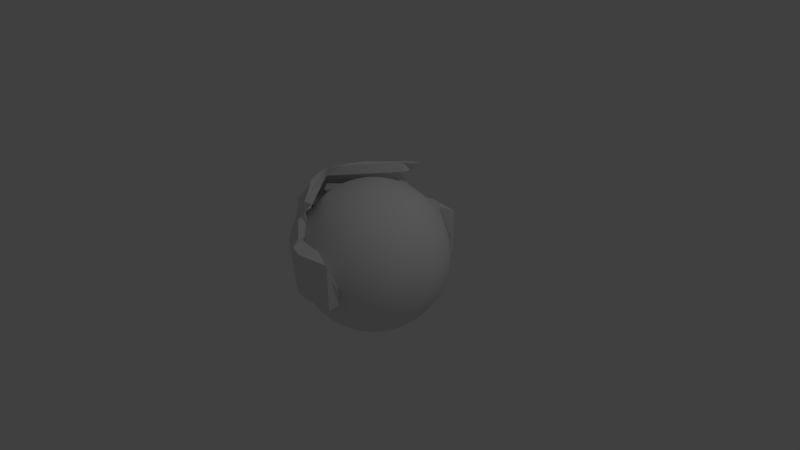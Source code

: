 # Source: Worrior.blend  (saved by Blender 2.70.0; exported with 4.5.12 LTS)
import bpy
from mathutils import Matrix  # noqa: F401  (used for matrix-valued properties, if any)

bpy.ops.wm.read_factory_settings(use_empty=True)
scene = bpy.context.scene
scene.name = 'Scene'

# ---- collections
col_collection_1 = bpy.data.collections.new('Collection 1'); scene.collection.children.link(col_collection_1)

# ---- world
world_world = bpy.data.worlds.new('World'); scene.world = world_world
world_world.color = (0.05088, 0.05088, 0.05088)
world_world.use_sun_shadow = False
world_world.sun_shadow_jitter_overblur = 0.0
world_world.cycles.sampling_method = 'MANUAL'
world_world.cycles.sample_map_resolution = 256

# ---- cameras
cam_camera = bpy.data.cameras.new('Camera')
cam_camera.clip_end = 100.0
cam_camera.lens = 35.0
cam_camera.sensor_width = 32.0
cam_camera.sensor_height = 18.0
cam_camera.ortho_scale = 7.314
cam_camera.dof.focus_distance = 0.0
cam_camera.dof.aperture_fstop = 128.0

# ---- lights
light_lamp = bpy.data.lights.new('Lamp', 'POINT')
light_lamp.transmission_factor = 0.0
light_lamp.cutoff_distance = 30.0
light_lamp.energy = 100.0
light_lamp.shadow_buffer_clip_start = 1.001
light_lamp.shadow_soft_size = 0.1
light_lamp.shadow_maximum_resolution = 0.006
light_lamp.use_absolute_resolution = True
light_lamp.cycles.use_multiple_importance_sampling = False

# ---- meshes
me_sphere = bpy.data.meshes.new('Sphere')
me_sphere.from_pydata([(-0.1951, 0.0, 0.9808), (-0.3827, 0.0, 0.9239), (-0.5556, 0.0, 0.8315), (-0.7071, 0.0, 0.7071), (-0.8315, 0.0, 0.5556), (-0.9239, 0.0, 0.3827), (-0.9808, 0.0, 0.1951), (-1.0, 0.0, 7.55e-08), (-0.9808, 0.0, -0.1951), (-0.9239, 0.0, -0.3827), (-0.8315, 0.0, -0.5556), (-0.7071, 0.0, -0.7071), (-0.5556, 0.0, -0.8315), (-0.3827, 0.0, -0.9239), (-0.1951, 0.0, -0.9808), (-0.1913, 0.03806, 0.9808), (-0.3753, 0.07466, 0.9239), (-0.5449, 0.1084, 0.8315), (-0.6935, 0.1379, 0.7071), (-0.8155, 0.1622, 0.5556), (-0.9061, 0.1802, 0.3827), (-0.9619, 0.1913, 0.1951), (-0.9808, 0.1951, 7.55e-08), (-0.9619, 0.1913, -0.1951), (-0.9061, 0.1802, -0.3827), (-0.8155, 0.1622, -0.5556), (-0.6935, 0.1379, -0.7071), (-0.5449, 0.1084, -0.8315), (-0.3753, 0.07466, -0.9239), (-0.1913, 0.03806, -0.9808), (-0.1802, 0.07466, 0.9808), (-0.3536, 0.1464, 0.9239), (-0.5133, 0.2126, 0.8315), (-0.6533, 0.2706, 0.7071), (-0.7682, 0.3182, 0.5556), (-0.8536, 0.3536, 0.3827), (-0.9061, 0.3753, 0.1951), (-0.9239, 0.3827, 7.55e-08), (-0.9061, 0.3753, -0.1951), (-0.8536, 0.3536, -0.3827), (-0.7682, 0.3182, -0.5556), (-0.6533, 0.2706, -0.7071), (-0.5133, 0.2126, -0.8315), (-0.3536, 0.1464, -0.9239), (-0.1802, 0.07466, -0.9808), (-0.1622, 0.1084, 0.9808), (-0.3182, 0.2126, 0.9239), (-0.4619, 0.3087, 0.8315), (-0.5879, 0.3928, 0.7071), (-0.6913, 0.4619, 0.5556), (-0.7682, 0.5133, 0.3827), (-0.8155, 0.5449, 0.1951), (-0.8315, 0.5556, 7.55e-08), (-0.8155, 0.5449, -0.1951), (-0.7682, 0.5133, -0.3827), (-0.6913, 0.4619, -0.5556), (-0.5879, 0.3928, -0.7071), (-0.4619, 0.3087, -0.8315), (-0.3182, 0.2126, -0.9239), (-0.1622, 0.1084, -0.9808), (-0.1379, 0.1379, 0.9808), (-0.2706, 0.2706, 0.9239), (-0.3928, 0.3928, 0.8315), (-0.5, 0.5, 0.7071), (-0.5879, 0.5879, 0.5556), (-0.6533, 0.6533, 0.3827), (-0.6935, 0.6935, 0.1951), (-0.7071, 0.7071, 7.55e-08), (-0.6935, 0.6935, -0.1951), (-0.6533, 0.6533, -0.3827), (-0.5879, 0.5879, -0.5556), (-0.5, 0.5, -0.7071), (-0.3928, 0.3928, -0.8315), (-0.2706, 0.2706, -0.9239), (-0.1379, 0.1379, -0.9808), (-0.1084, 0.1622, 0.9808), (-0.2126, 0.3182, 0.9239), (-0.3087, 0.4619, 0.8315), (-0.3928, 0.5879, 0.7071), (-0.4619, 0.6913, 0.5556), (-0.5133, 0.7682, 0.3827), (-0.5449, 0.8155, 0.1951), (-0.5556, 0.8315, 7.55e-08), (-0.5449, 0.8155, -0.1951), (-0.5133, 0.7682, -0.3827), (-0.4619, 0.6913, -0.5556), (-0.3928, 0.5879, -0.7071), (-0.3087, 0.4619, -0.8315), (-0.2126, 0.3182, -0.9239), (-0.1084, 0.1622, -0.9808), (-0.07466, 0.1802, 0.9808), (-0.1464, 0.3536, 0.9239), (-0.2126, 0.5133, 0.8315), (-0.2706, 0.6533, 0.7071), (-0.3182, 0.7682, 0.5556), (-0.3536, 0.8536, 0.3827), (-0.3753, 0.9061, 0.1951), (-0.3827, 0.9239, 7.55e-08), (-0.3753, 0.9061, -0.1951), (-0.3536, 0.8536, -0.3827), (-0.3182, 0.7682, -0.5556), (-0.2706, 0.6533, -0.7071), (-0.2126, 0.5133, -0.8315), (-0.1464, 0.3536, -0.9239), (-0.07466, 0.1802, -0.9808), (-0.03806, 0.1913, 0.9808), (-0.07466, 0.3753, 0.9239), (-0.1084, 0.5449, 0.8315), (-0.1379, 0.6935, 0.7071), (-0.1622, 0.8155, 0.5556), (-0.1802, 0.9061, 0.3827), (-0.1913, 0.9619, 0.1951), (-0.1951, 0.9808, 7.55e-08), (-0.1913, 0.9619, -0.1951), (-0.1802, 0.9061, -0.3827), (-0.1622, 0.8155, -0.5556), (-0.1379, 0.6935, -0.7071), (-0.1084, 0.5449, -0.8315), (-0.07466, 0.3753, -0.9239), (-0.03806, 0.1913, -0.9808), (3.266e-07, 0.1951, 0.9808), (3.192e-07, 0.3827, 0.9239), (3.117e-07, 0.5556, 0.8315), (3.192e-07, 0.7071, 0.7071), (3.341e-07, 0.8315, 0.5556), (2.745e-07, 0.9239, 0.3827), (3.937e-07, 0.9808, 0.1951), (3.788e-07, 1.0, 7.55e-08), (3.937e-07, 0.9808, -0.1951), (2.298e-07, 0.9239, -0.3827), (3.341e-07, 0.8315, -0.5556), (3.192e-07, 0.7071, -0.7071), (3.415e-07, 0.5556, -0.8315), (3.043e-07, 0.3827, -0.9239), (3.08e-07, 0.1951, -0.9808), (0.03806, 0.1913, 0.9808), (0.07466, 0.3753, 0.9239), (0.1084, 0.5449, 0.8315), (0.138, 0.6935, 0.7071), (0.1622, 0.8155, 0.5556), (0.1802, 0.9061, 0.3827), (0.1913, 0.9619, 0.1951), (0.1951, 0.9808, 7.55e-08), (0.1913, 0.9619, -0.1951), (0.1802, 0.9061, -0.3827), (0.1622, 0.8155, -0.5556), (0.138, 0.6935, -0.7071), (0.1084, 0.5449, -0.8315), (0.07466, 0.3753, -0.9239), (0.03806, 0.1913, -0.9808), (0.07466, 0.1802, 0.9808), (0.1464, 0.3536, 0.9239), (0.2126, 0.5133, 0.8315), (0.2706, 0.6533, 0.7071), (0.3182, 0.7682, 0.5556), (0.3536, 0.8536, 0.3827), (0.3753, 0.9061, 0.1951), (0.3827, 0.9239, 7.55e-08), (0.3753, 0.9061, -0.1951), (0.3536, 0.8536, -0.3827), (0.3182, 0.7682, -0.5556), (0.2706, 0.6533, -0.7071), (0.2126, 0.5133, -0.8315), (0.1464, 0.3536, -0.9239), (0.07466, 0.1802, -0.9808), (0.1084, 0.1622, 0.9808), (0.2126, 0.3182, 0.9239), (0.3087, 0.4619, 0.8315), (0.3928, 0.5879, 0.7071), (0.4619, 0.6913, 0.5556), (0.5133, 0.7682, 0.3827), (0.5449, 0.8155, 0.1951), (0.5556, 0.8315, 7.55e-08), (0.5449, 0.8155, -0.1951), (0.5133, 0.7682, -0.3827), (0.4619, 0.6913, -0.5556), (0.3928, 0.5879, -0.7071), (0.3087, 0.4619, -0.8315), (0.2126, 0.3182, -0.9239), (0.1084, 0.1622, -0.9808), (0.138, 0.1379, 0.9808), (0.2706, 0.2706, 0.9239), (0.3928, 0.3928, 0.8315), (0.5, 0.5, 0.7071), (0.5879, 0.5879, 0.5556), (0.6533, 0.6533, 0.3827), (0.6935, 0.6935, 0.1951), (0.7071, 0.7071, 7.55e-08), (0.6935, 0.6935, -0.1951), (0.6533, 0.6533, -0.3827), (0.5879, 0.5879, -0.5556), (0.5, 0.5, -0.7071), (0.3928, 0.3928, -0.8315), (0.2706, 0.2706, -0.9239), (0.138, 0.1379, -0.9808), (0.1622, 0.1084, 0.9808), (0.3182, 0.2126, 0.9239), (0.4619, 0.3087, 0.8315), (0.5879, 0.3928, 0.7071), (0.6913, 0.4619, 0.5556), (0.7682, 0.5133, 0.3827), (0.8155, 0.5449, 0.1951), (0.8315, 0.5556, 7.55e-08), (0.8155, 0.5449, -0.1951), (0.7682, 0.5133, -0.3827), (0.6913, 0.4619, -0.5556), (0.5879, 0.3928, -0.7071), (0.4619, 0.3087, -0.8315), (0.3182, 0.2126, -0.9239), (0.1622, 0.1084, -0.9808), (0.1802, 0.07466, 0.9808), (0.3536, 0.1464, 0.9239), (0.5133, 0.2126, 0.8315), (0.6533, 0.2706, 0.7071), (0.7682, 0.3182, 0.5556), (0.8536, 0.3536, 0.3827), (0.9061, 0.3753, 0.1951), (0.9239, 0.3827, 7.55e-08), (0.9061, 0.3753, -0.1951), (0.8536, 0.3536, -0.3827), (0.7682, 0.3182, -0.5556), (0.6533, 0.2706, -0.7071), (0.5133, 0.2126, -0.8315), (0.3536, 0.1464, -0.9239), (0.1802, 0.07466, -0.9808), (0.1913, 0.03806, 0.9808), (0.3753, 0.07466, 0.9239), (0.5449, 0.1084, 0.8315), (0.6935, 0.1379, 0.7071), (0.8155, 0.1622, 0.5556), (0.9061, 0.1802, 0.3827), (0.9619, 0.1913, 0.1951), (0.9808, 0.1951, 7.55e-08), (0.9619, 0.1913, -0.1951), (0.9061, 0.1802, -0.3827), (0.8155, 0.1622, -0.5556), (0.6935, 0.1379, -0.7071), (0.5449, 0.1084, -0.8315), (0.3753, 0.07466, -0.9239), (0.1913, 0.03806, -0.9808), (0.1951, -7.212e-09, 0.9808), (0.3827, 4.122e-08, 0.9239), (0.5556, 2.632e-08, 0.8315), (0.7071, -2.584e-08, 0.7071), (0.8315, -8.544e-08, 0.5556), (0.9239, 6.357e-08, 0.3827), (0.9808, -8.544e-08, 0.1951), (1.0, -1.003e-07, 7.55e-08), (0.9808, -8.544e-08, -0.1951), (0.9239, 6.357e-08, -0.3827), (0.8315, -8.544e-08, -0.5556), (0.7071, -2.584e-08, -0.7071), (0.5556, -1.094e-08, -0.8315), (0.3827, 3.964e-09, -0.9239), (0.1951, 3.964e-09, -0.9808), (0.1913, -0.03806, 0.9808), (0.3753, -0.07466, 0.9239), (0.5449, -0.1084, 0.8315), (0.6935, -0.1379, 0.7071), (0.8155, -0.1622, 0.5556), (0.9061, -0.1802, 0.3827), (0.9619, -0.1913, 0.1951), (0.9808, -0.1951, 7.55e-08), (0.9619, -0.1913, -0.1951), (0.9061, -0.1802, -0.3827), (0.8155, -0.1622, -0.5556), (0.6935, -0.1379, -0.7071), (0.5449, -0.1084, -0.8315), (0.3753, -0.07466, -0.9239), (0.1913, -0.03806, -0.9808), (0.1802, -0.07466, 0.9808), (0.3536, -0.1464, 0.9239), (0.5133, -0.2126, 0.8315), (0.6533, -0.2706, 0.7071), (0.7682, -0.3182, 0.5556), (0.8536, -0.3536, 0.3827), (0.9061, -0.3753, 0.1951), (0.9239, -0.3827, 7.55e-08), (0.9061, -0.3753, -0.1951), (0.8536, -0.3536, -0.3827), (0.7682, -0.3182, -0.5556), (0.6533, -0.2706, -0.7071), (0.5133, -0.2126, -0.8315), (0.3536, -0.1464, -0.9239), (0.1802, -0.07466, -0.9808), (0.1622, -0.1084, 0.9808), (0.3182, -0.2126, 0.9239), (0.4619, -0.3087, 0.8315), (0.5879, -0.3928, 0.7071), (0.6913, -0.4619, 0.5556), (0.7682, -0.5133, 0.3827), (0.8155, -0.5449, 0.1951), (0.8315, -0.5556, 7.55e-08), (0.8155, -0.5449, -0.1951), (0.7682, -0.5133, -0.3827), (0.6913, -0.4619, -0.5556), (0.5879, -0.3928, -0.7071), (0.4619, -0.3087, -0.8315), (0.3182, -0.2126, -0.9239), (0.1622, -0.1084, -0.9808), (0.138, -0.1379, 0.9808), (0.2706, -0.2706, 0.9239), (0.3928, -0.3928, 0.8315), (0.5, -0.5, 0.7071), (0.5879, -0.5879, 0.5556), (0.6533, -0.6533, 0.3827), (0.6935, -0.6935, 0.1951), (0.7071, -0.7071, 7.55e-08), (0.6935, -0.6935, -0.1951), (0.6533, -0.6533, -0.3827), (0.5879, -0.5879, -0.5556), (0.5, -0.5, -0.7071), (0.3928, -0.3928, -0.8315), (0.2706, -0.2706, -0.9239), (0.1379, -0.1379, -0.9808), (0.1084, -0.1622, 0.9808), (0.2126, -0.3182, 0.9239), (0.3087, -0.4619, 0.8315), (0.3928, -0.5879, 0.7071), (0.4619, -0.6913, 0.5556), (0.5133, -0.7682, 0.3827), (0.5449, -0.8155, 0.1951), (0.5556, -0.8315, 7.55e-08), (0.5449, -0.8155, -0.1951), (0.5133, -0.7682, -0.3827), (0.4619, -0.6913, -0.5556), (0.3928, -0.5879, -0.7071), (0.3087, -0.4619, -0.8315), (0.2126, -0.3182, -0.9239), (0.1084, -0.1622, -0.9808), (3.258e-07, 0.0, -1.0), (0.07466, -0.1802, 0.9808), (0.1464, -0.3536, 0.9239), (0.2126, -0.5133, 0.8315), (0.2706, -0.6533, 0.7071), (0.3182, -0.7682, 0.5556), (0.3536, -0.8536, 0.3827), (0.3753, -0.9061, 0.1951), (0.3827, -0.9239, 7.55e-08), (0.3753, -0.9061, -0.1951), (0.3536, -0.8536, -0.3827), (0.3182, -0.7682, -0.5556), (0.2706, -0.6533, -0.7071), (0.2126, -0.5133, -0.8315), (0.1464, -0.3536, -0.9239), (0.07466, -0.1802, -0.9808), (0.03806, -0.1913, 0.9808), (0.07466, -0.3753, 0.9239), (0.1084, -0.5449, 0.8315), (0.1379, -0.6935, 0.7071), (0.1622, -0.8155, 0.5556), (0.1802, -0.9061, 0.3827), (0.1913, -0.9619, 0.1951), (0.1951, -0.9808, 7.55e-08), (0.1913, -0.9619, -0.1951), (0.1802, -0.9061, -0.3827), (0.1622, -0.8155, -0.5556), (0.1379, -0.6935, -0.7071), (0.1084, -0.5449, -0.8315), (0.07466, -0.3753, -0.9239), (0.03806, -0.1913, -0.9808), (3.117e-07, -0.1951, 0.9808), (2.819e-07, -0.3827, 0.9239), (2.819e-07, -0.5556, 0.8315), (1.851e-07, -0.7071, 0.7071), (1.404e-07, -0.8315, 0.5556), (3.192e-07, -0.9239, 0.3827), (9.567e-08, -0.9808, 0.1951), (1.404e-07, -1.0, 7.55e-08), (9.567e-08, -0.9808, -0.1951), (3.192e-07, -0.9239, -0.3827), (1.404e-07, -0.8315, -0.5556), (1.851e-07, -0.7071, -0.7071), (2.596e-07, -0.5556, -0.8315), (2.521e-07, -0.3827, -0.9239), (3.155e-07, -0.1951, -0.9808), (-0.03806, -0.1913, 0.9808), (-0.07466, -0.3753, 0.9239), (-0.1084, -0.5449, 0.8315), (-0.1379, -0.6935, 0.7071), (-0.1622, -0.8155, 0.5556), (-0.1802, -0.9061, 0.3827), (-0.1913, -0.9619, 0.1951), (-0.1951, -0.9808, 7.55e-08), (-0.1913, -0.9619, -0.1951), (-0.1802, -0.9061, -0.3827), (-0.1622, -0.8155, -0.5556), (-0.1379, -0.6935, -0.7071), (-0.1084, -0.5449, -0.8315), (-0.07466, -0.3753, -0.9239), (-0.03806, -0.1913, -0.9808), (-0.07466, -0.1802, 0.9808), (-0.1464, -0.3536, 0.9239), (-0.2126, -0.5133, 0.8315), (-0.2706, -0.6533, 0.7071), (-0.3182, -0.7682, 0.5556), (-0.3536, -0.8536, 0.3827), (-0.3753, -0.9061, 0.1951), (-0.3827, -0.9239, 7.55e-08), (-0.3753, -0.9061, -0.1951), (-0.3536, -0.8536, -0.3827), (-0.3182, -0.7682, -0.5556), (-0.2706, -0.6533, -0.7071), (-0.2126, -0.5133, -0.8315), (-0.1464, -0.3536, -0.9239), (-0.07466, -0.1802, -0.9808), (-0.1084, -0.1622, 0.9808), (-0.2126, -0.3182, 0.9239), (-0.3087, -0.4619, 0.8315), (-0.3928, -0.5879, 0.7071), (-0.4619, -0.6913, 0.5556), (-0.5133, -0.7682, 0.3827), (-0.5449, -0.8155, 0.1951), (-0.5556, -0.8315, 7.55e-08), (-0.5449, -0.8155, -0.1951), (-0.5133, -0.7682, -0.3827), (-0.4619, -0.6913, -0.5556), (-0.3928, -0.5879, -0.7071), (-0.3087, -0.4619, -0.8315), (-0.2126, -0.3182, -0.9239), (-0.1084, -0.1622, -0.9808), (-0.1379, -0.1379, 0.9808), (-0.2706, -0.2706, 0.9239), (-0.3928, -0.3928, 0.8315), (-0.5, -0.5, 0.7071), (-0.5879, -0.5879, 0.5556), (-0.6533, -0.6533, 0.3827), (-0.6935, -0.6935, 0.1951), (-0.7071, -0.7071, 7.55e-08), (-0.6935, -0.6935, -0.1951), (-0.6533, -0.6533, -0.3827), (-0.5879, -0.5879, -0.5556), (-0.5, -0.5, -0.7071), (-0.3928, -0.3928, -0.8315), (-0.2706, -0.2706, -0.9239), (-0.1379, -0.1379, -0.9808), (-0.1622, -0.1084, 0.9808), (-0.3182, -0.2126, 0.9239), (-0.4619, -0.3087, 0.8315), (-0.5879, -0.3928, 0.7071), (-0.6913, -0.4619, 0.5556), (-0.7682, -0.5133, 0.3827), (-0.8155, -0.5449, 0.1951), (-0.8315, -0.5556, 7.55e-08), (-0.8155, -0.5449, -0.1951), (-0.7682, -0.5133, -0.3827), (-0.6913, -0.4619, -0.5556), (-0.5879, -0.3928, -0.7071), (-0.4619, -0.3087, -0.8315), (-0.3182, -0.2126, -0.9239), (-0.1622, -0.1084, -0.9808), (2.48e-08, -1.247e-07, 1.0), (-0.1802, -0.07466, 0.9808), (-0.3536, -0.1464, 0.9239), (-0.5133, -0.2126, 0.8315), (-0.6533, -0.2706, 0.7071), (-0.7682, -0.3182, 0.5556), (-0.8536, -0.3536, 0.3827), (-0.9061, -0.3753, 0.1951), (-0.9239, -0.3827, 7.55e-08), (-0.9061, -0.3753, -0.1951), (-0.8536, -0.3536, -0.3827), (-0.7682, -0.3182, -0.5556), (-0.6533, -0.2706, -0.7071), (-0.5133, -0.2126, -0.8315), (-0.3536, -0.1464, -0.9239), (-0.1802, -0.07466, -0.9808), (-0.1913, -0.03806, 0.9808), (-0.3753, -0.07466, 0.9239), (-0.5449, -0.1084, 0.8315), (-0.6935, -0.1379, 0.7071), (-0.8155, -0.1622, 0.5556), (-0.9061, -0.1802, 0.3827), (-0.9619, -0.1913, 0.1951), (-0.9808, -0.1951, 7.55e-08), (-0.9619, -0.1913, -0.1951), (-0.9061, -0.1802, -0.3827), (-0.8155, -0.1622, -0.5556), (-0.6935, -0.1379, -0.7071), (-0.5449, -0.1084, -0.8315), (-0.3753, -0.07466, -0.9239), (-0.1913, -0.03806, -0.9808)], [], [(5, 4, 19, 20), (3, 2, 17, 18), (14, 13, 28, 29), (1, 0, 15, 16), (12, 11, 26, 27), (10, 9, 24, 25), (8, 7, 22, 23), (6, 5, 20, 21), (4, 3, 18, 19), (2, 1, 16, 17), (13, 12, 27, 28), (11, 10, 25, 26), (9, 8, 23, 24), (7, 6, 21, 22), (26, 25, 40, 41), (24, 23, 38, 39), (22, 21, 36, 37), (20, 19, 34, 35), (18, 17, 32, 33), (29, 28, 43, 44), (16, 15, 30, 31), (27, 26, 41, 42), (25, 24, 39, 40), (23, 22, 37, 38), (21, 20, 35, 36), (19, 18, 33, 34), (17, 16, 31, 32), (28, 27, 42, 43), (41, 40, 55, 56), (39, 38, 53, 54), (37, 36, 51, 52), (35, 34, 49, 50), (33, 32, 47, 48), (44, 43, 58, 59), (31, 30, 45, 46), (42, 41, 56, 57), (40, 39, 54, 55), (38, 37, 52, 53), (36, 35, 50, 51), (34, 33, 48, 49), (32, 31, 46, 47), (43, 42, 57, 58), (56, 55, 70, 71), (54, 53, 68, 69), (52, 51, 66, 67), (50, 49, 64, 65), (48, 47, 62, 63), (59, 58, 73, 74), (46, 45, 60, 61), (57, 56, 71, 72), (55, 54, 69, 70), (53, 52, 67, 68), (51, 50, 65, 66), (49, 48, 63, 64), (47, 46, 61, 62), (58, 57, 72, 73), (71, 70, 85, 86), (69, 68, 83, 84), (67, 66, 81, 82), (65, 64, 79, 80), (63, 62, 77, 78), (74, 73, 88, 89), (61, 60, 75, 76), (72, 71, 86, 87), (70, 69, 84, 85), (68, 67, 82, 83), (66, 65, 80, 81), (64, 63, 78, 79), (62, 61, 76, 77), (73, 72, 87, 88), (86, 85, 100, 101), (84, 83, 98, 99), (82, 81, 96, 97), (80, 79, 94, 95), (78, 77, 92, 93), (89, 88, 103, 104), (76, 75, 90, 91), (87, 86, 101, 102), (85, 84, 99, 100), (83, 82, 97, 98), (81, 80, 95, 96), (79, 78, 93, 94), (77, 76, 91, 92), (88, 87, 102, 103), (101, 100, 115, 116), (99, 98, 113, 114), (97, 96, 111, 112), (95, 94, 109, 110), (93, 92, 107, 108), (104, 103, 118, 119), (91, 90, 105, 106), (102, 101, 116, 117), (100, 99, 114, 115), (98, 97, 112, 113), (96, 95, 110, 111), (94, 93, 108, 109), (92, 91, 106, 107), (103, 102, 117, 118), (116, 115, 130, 131), (114, 113, 128, 129), (112, 111, 126, 127), (110, 109, 124, 125), (108, 107, 122, 123), (119, 118, 133, 134), (106, 105, 120, 121), (117, 116, 131, 132), (115, 114, 129, 130), (113, 112, 127, 128), (111, 110, 125, 126), (109, 108, 123, 124), (107, 106, 121, 122), (118, 117, 132, 133), (131, 130, 145, 146), (129, 128, 143, 144), (127, 126, 141, 142), (125, 124, 139, 140), (123, 122, 137, 138), (134, 133, 148, 149), (121, 120, 135, 136), (132, 131, 146, 147), (130, 129, 144, 145), (128, 127, 142, 143), (126, 125, 140, 141), (124, 123, 138, 139), (122, 121, 136, 137), (133, 132, 147, 148), (146, 145, 160, 161), (144, 143, 158, 159), (142, 141, 156, 157), (140, 139, 154, 155), (138, 137, 152, 153), (149, 148, 163, 164), (136, 135, 150, 151), (147, 146, 161, 162), (145, 144, 159, 160), (143, 142, 157, 158), (141, 140, 155, 156), (139, 138, 153, 154), (137, 136, 151, 152), (148, 147, 162, 163), (161, 160, 175, 176), (159, 158, 173, 174), (157, 156, 171, 172), (155, 154, 169, 170), (153, 152, 167, 168), (164, 163, 178, 179), (151, 150, 165, 166), (162, 161, 176, 177), (160, 159, 174, 175), (158, 157, 172, 173), (156, 155, 170, 171), (154, 153, 168, 169), (152, 151, 166, 167), (163, 162, 177, 178), (176, 175, 190, 191), (174, 173, 188, 189), (172, 171, 186, 187), (170, 169, 184, 185), (168, 167, 182, 183), (179, 178, 193, 194), (166, 165, 180, 181), (177, 176, 191, 192), (175, 174, 189, 190), (173, 172, 187, 188), (171, 170, 185, 186), (169, 168, 183, 184), (167, 166, 181, 182), (178, 177, 192, 193), (191, 190, 205, 206), (189, 188, 203, 204), (187, 186, 201, 202), (185, 184, 199, 200), (183, 182, 197, 198), (194, 193, 208, 209), (181, 180, 195, 196), (192, 191, 206, 207), (190, 189, 204, 205), (188, 187, 202, 203), (186, 185, 200, 201), (184, 183, 198, 199), (182, 181, 196, 197), (193, 192, 207, 208), (206, 205, 220, 221), (204, 203, 218, 219), (202, 201, 216, 217), (200, 199, 214, 215), (198, 197, 212, 213), (209, 208, 223, 224), (196, 195, 210, 211), (207, 206, 221, 222), (205, 204, 219, 220), (203, 202, 217, 218), (201, 200, 215, 216), (199, 198, 213, 214), (197, 196, 211, 212), (208, 207, 222, 223), (221, 220, 235, 236), (219, 218, 233, 234), (217, 216, 231, 232), (215, 214, 229, 230), (213, 212, 227, 228), (224, 223, 238, 239), (211, 210, 225, 226), (222, 221, 236, 237), (220, 219, 234, 235), (218, 217, 232, 233), (216, 215, 230, 231), (214, 213, 228, 229), (212, 211, 226, 227), (223, 222, 237, 238), (236, 235, 250, 251), (234, 233, 248, 249), (232, 231, 246, 247), (230, 229, 244, 245), (228, 227, 242, 243), (239, 238, 253, 254), (226, 225, 240, 241), (237, 236, 251, 252), (235, 234, 249, 250), (233, 232, 247, 248), (231, 230, 245, 246), (229, 228, 243, 244), (227, 226, 241, 242), (238, 237, 252, 253), (251, 250, 265, 266), (249, 248, 263, 264), (247, 246, 261, 262), (245, 244, 259, 260), (243, 242, 257, 258), (254, 253, 268, 269), (241, 240, 255, 256), (252, 251, 266, 267), (250, 249, 264, 265), (248, 247, 262, 263), (246, 245, 260, 261), (244, 243, 258, 259), (242, 241, 256, 257), (253, 252, 267, 268), (266, 265, 280, 281), (264, 263, 278, 279), (262, 261, 276, 277), (260, 259, 274, 275), (258, 257, 272, 273), (269, 268, 283, 284), (256, 255, 270, 271), (267, 266, 281, 282), (265, 264, 279, 280), (263, 262, 277, 278), (261, 260, 275, 276), (259, 258, 273, 274), (257, 256, 271, 272), (268, 267, 282, 283), (281, 280, 295, 296), (279, 278, 293, 294), (277, 276, 291, 292), (275, 274, 289, 290), (273, 272, 287, 288), (284, 283, 298, 299), (271, 270, 285, 286), (282, 281, 296, 297), (280, 279, 294, 295), (278, 277, 292, 293), (276, 275, 290, 291), (274, 273, 288, 289), (272, 271, 286, 287), (283, 282, 297, 298), (296, 295, 310, 311), (294, 293, 308, 309), (292, 291, 306, 307), (290, 289, 304, 305), (288, 287, 302, 303), (299, 298, 313, 314), (286, 285, 300, 301), (297, 296, 311, 312), (295, 294, 309, 310), (293, 292, 307, 308), (291, 290, 305, 306), (289, 288, 303, 304), (287, 286, 301, 302), (298, 297, 312, 313), (311, 310, 325, 326), (309, 308, 323, 324), (307, 306, 321, 322), (305, 304, 319, 320), (303, 302, 317, 318), (314, 313, 328, 329), (301, 300, 315, 316), (312, 311, 326, 327), (310, 309, 324, 325), (308, 307, 322, 323), (306, 305, 320, 321), (304, 303, 318, 319), (302, 301, 316, 317), (313, 312, 327, 328), (326, 325, 341, 342), (324, 323, 339, 340), (322, 321, 337, 338), (320, 319, 335, 336), (318, 317, 333, 334), (329, 328, 344, 345), (316, 315, 331, 332), (327, 326, 342, 343), (325, 324, 340, 341), (323, 322, 338, 339), (321, 320, 336, 337), (319, 318, 334, 335), (317, 316, 332, 333), (328, 327, 343, 344), (342, 341, 356, 357), (340, 339, 354, 355), (338, 337, 352, 353), (336, 335, 350, 351), (334, 333, 348, 349), (345, 344, 359, 360), (332, 331, 346, 347), (343, 342, 357, 358), (341, 340, 355, 356), (339, 338, 353, 354), (337, 336, 351, 352), (335, 334, 349, 350), (333, 332, 347, 348), (344, 343, 358, 359), (357, 356, 371, 372), (355, 354, 369, 370), (353, 352, 367, 368), (351, 350, 365, 366), (349, 348, 363, 364), (360, 359, 374, 375), (347, 346, 361, 362), (358, 357, 372, 373), (356, 355, 370, 371), (354, 353, 368, 369), (352, 351, 366, 367), (350, 349, 364, 365), (348, 347, 362, 363), (359, 358, 373, 374), (372, 371, 386, 387), (370, 369, 384, 385), (368, 367, 382, 383), (366, 365, 380, 381), (364, 363, 378, 379), (375, 374, 389, 390), (362, 361, 376, 377), (373, 372, 387, 388), (371, 370, 385, 386), (369, 368, 383, 384), (367, 366, 381, 382), (365, 364, 379, 380), (363, 362, 377, 378), (374, 373, 388, 389), (387, 386, 401, 402), (385, 384, 399, 400), (383, 382, 397, 398), (381, 380, 395, 396), (379, 378, 393, 394), (390, 389, 404, 405), (377, 376, 391, 392), (388, 387, 402, 403), (386, 385, 400, 401), (384, 383, 398, 399), (382, 381, 396, 397), (380, 379, 394, 395), (378, 377, 392, 393), (389, 388, 403, 404), (402, 401, 416, 417), (400, 399, 414, 415), (398, 397, 412, 413), (396, 395, 410, 411), (394, 393, 408, 409), (405, 404, 419, 420), (392, 391, 406, 407), (403, 402, 417, 418), (401, 400, 415, 416), (399, 398, 413, 414), (397, 396, 411, 412), (395, 394, 409, 410), (393, 392, 407, 408), (404, 403, 418, 419), (417, 416, 431, 432), (415, 414, 429, 430), (413, 412, 427, 428), (411, 410, 425, 426), (409, 408, 423, 424), (420, 419, 434, 435), (407, 406, 421, 422), (418, 417, 432, 433), (416, 415, 430, 431), (414, 413, 428, 429), (412, 411, 426, 427), (410, 409, 424, 425), (408, 407, 422, 423), (419, 418, 433, 434), (432, 431, 446, 447), (430, 429, 444, 445), (428, 427, 442, 443), (426, 425, 440, 441), (424, 423, 438, 439), (435, 434, 449, 450), (422, 421, 436, 437), (433, 432, 447, 448), (431, 430, 445, 446), (429, 428, 443, 444), (427, 426, 441, 442), (425, 424, 439, 440), (423, 422, 437, 438), (434, 433, 448, 449), (447, 446, 462, 463), (445, 444, 460, 461), (443, 442, 458, 459), (441, 440, 456, 457), (439, 438, 454, 455), (450, 449, 465, 466), (437, 436, 452, 453), (448, 447, 463, 464), (446, 445, 461, 462), (444, 443, 459, 460), (442, 441, 457, 458), (440, 439, 455, 456), (438, 437, 453, 454), (449, 448, 464, 465), (463, 462, 477, 478), (461, 460, 475, 476), (459, 458, 473, 474), (457, 456, 471, 472), (455, 454, 469, 470), (466, 465, 480, 481), (453, 452, 467, 468), (464, 463, 478, 479), (462, 461, 476, 477), (460, 459, 474, 475), (458, 457, 472, 473), (456, 455, 470, 471), (454, 453, 468, 469), (465, 464, 479, 480), (330, 14, 29), (0, 451, 15), (15, 451, 30), (330, 29, 44), (30, 451, 45), (330, 44, 59), (45, 451, 60), (330, 59, 74), (60, 451, 75), (330, 74, 89), (75, 451, 90), (330, 89, 104), (90, 451, 105), (330, 104, 119), (105, 451, 120), (330, 119, 134), (120, 451, 135), (330, 134, 149), (135, 451, 150), (330, 149, 164), (150, 451, 165), (330, 164, 179), (165, 451, 180), (330, 179, 194), (180, 451, 195), (330, 194, 209), (195, 451, 210), (330, 209, 224), (210, 451, 225), (330, 224, 239), (225, 451, 240), (330, 239, 254), (240, 451, 255), (330, 254, 269), (255, 451, 270), (330, 269, 284), (270, 451, 285), (330, 284, 299), (285, 451, 300), (330, 299, 314), (300, 451, 315), (330, 314, 329), (315, 451, 331), (330, 329, 345), (331, 451, 346), (330, 345, 360), (346, 451, 361), (330, 360, 375), (361, 451, 376), (330, 375, 390), (376, 451, 391), (330, 390, 405), (391, 451, 406), (330, 405, 420), (406, 451, 421), (330, 420, 435), (421, 451, 436), (330, 435, 450), (436, 451, 452), (330, 450, 466), (452, 451, 467), (330, 466, 481), (467, 451, 0), (478, 477, 10, 11), (476, 475, 8, 9), (474, 473, 6, 7), (472, 471, 4, 5), (470, 469, 2, 3), (481, 480, 13, 14), (468, 467, 0, 1), (479, 478, 11, 12), (477, 476, 9, 10), (475, 474, 7, 8), (473, 472, 5, 6), (471, 470, 3, 4), (330, 481, 14), (469, 468, 1, 2), (480, 479, 12, 13)])
me_sphere.polygons.foreach_set('use_smooth', [True] * 512)
_uv = me_sphere.uv_layers.new(name='UVMap')
_uv.uv.foreach_set('vector', [0.5595, 0.6003, 0.5722, 0.6339, 0.5394, 0.6485, 0.523, 0.6165, 0.8, 0.659, 0.7892, 0.6258, 0.8118, 0.6211, 0.8288, 0.6531, 0.896, 0.7845, 0.8965, 0.7433, 0.912, 0.7465, 0.904, 0.7861, 0.7799, 0.5878, 0.7726, 0.5466, 0.7805, 0.545, 0.7955, 0.5846, 0.4409, 0.3525, 0.4563, 0.3792, 0.4284, 0.3916, 0.4189, 0.3622, 0.4734, 0.411, 0.4914, 0.4468, 0.4549, 0.463, 0.4405, 0.4256, 0.5098, 0.4851, 0.5277, 0.5244, 0.4881, 0.542, 0.471, 0.5023, 0.5445, 0.5633, 0.5595, 0.6003, 0.523, 0.6165, 0.5057, 0.5805, 0.5722, 0.6339, 0.5822, 0.6629, 0.5542, 0.6753, 0.5394, 0.6485, 0.7892, 0.6258, 0.7799, 0.5878, 0.7955, 0.5846, 0.8118, 0.6211, 0.8965, 0.7433, 0.8944, 0.7054, 0.917, 0.71, 0.912, 0.7465, 0.4563, 0.3792, 0.4734, 0.411, 0.4405, 0.4256, 0.4284, 0.3916, 0.4914, 0.4468, 0.5098, 0.4851, 0.471, 0.5023, 0.4549, 0.463, 0.5277, 0.5244, 0.5445, 0.5633, 0.5057, 0.5805, 0.4881, 0.542, 0.4284, 0.3916, 0.4405, 0.4256, 0.408, 0.4393, 0.4007, 0.4032, 0.4549, 0.463, 0.471, 0.5023, 0.4326, 0.5184, 0.4188, 0.4781, 0.4881, 0.542, 0.5057, 0.5805, 0.4673, 0.5966, 0.449, 0.5584, 0.523, 0.6165, 0.5394, 0.6485, 0.5069, 0.6622, 0.4869, 0.6317, 0.8288, 0.6531, 0.8118, 0.6211, 0.8332, 0.6119, 0.8559, 0.6414, 0.904, 0.7861, 0.912, 0.7465, 0.9267, 0.7529, 0.9115, 0.7894, 0.7955, 0.5846, 0.7805, 0.545, 0.788, 0.5418, 0.8102, 0.5783, 0.4189, 0.3622, 0.4284, 0.3916, 0.4007, 0.4032, 0.3972, 0.3713, 0.4405, 0.4256, 0.4549, 0.463, 0.4188, 0.4781, 0.408, 0.4393, 0.471, 0.5023, 0.4881, 0.542, 0.449, 0.5584, 0.4326, 0.5184, 0.5057, 0.5805, 0.523, 0.6165, 0.4869, 0.6317, 0.4673, 0.5966, 0.5394, 0.6485, 0.5542, 0.6753, 0.5265, 0.6869, 0.5069, 0.6622, 0.8118, 0.6211, 0.7955, 0.5846, 0.8102, 0.5783, 0.8332, 0.6119, 0.912, 0.7465, 0.917, 0.71, 0.9383, 0.7192, 0.9267, 0.7529, 0.4007, 0.4032, 0.408, 0.4393, 0.3771, 0.4515, 0.3744, 0.4136, 0.4188, 0.4781, 0.4326, 0.5184, 0.3961, 0.5328, 0.3844, 0.4917, 0.449, 0.5584, 0.4673, 0.5966, 0.4309, 0.611, 0.4118, 0.573, 0.4869, 0.6317, 0.5069, 0.6622, 0.4759, 0.6743, 0.4525, 0.6452, 0.8559, 0.6414, 0.8332, 0.6119, 0.8523, 0.5985, 0.8803, 0.6244, 0.9115, 0.7894, 0.9267, 0.7529, 0.94, 0.7621, 0.9182, 0.7941, 0.8102, 0.5783, 0.788, 0.5418, 0.7947, 0.5371, 0.8234, 0.5691, 0.3972, 0.3713, 0.4007, 0.4032, 0.3744, 0.4136, 0.3765, 0.3795, 0.408, 0.4393, 0.4188, 0.4781, 0.3844, 0.4917, 0.3771, 0.4515, 0.4326, 0.5184, 0.449, 0.5584, 0.4118, 0.573, 0.3961, 0.5328, 0.4673, 0.5966, 0.4869, 0.6317, 0.4525, 0.6452, 0.4309, 0.611, 0.8776, 0.6656, 0.8559, 0.6414, 0.8803, 0.6244, 0.9063, 0.6456, 0.8332, 0.6119, 0.8102, 0.5783, 0.8234, 0.5691, 0.8523, 0.5985, 0.9267, 0.7529, 0.9383, 0.7192, 0.9575, 0.7326, 0.94, 0.7621, 0.3744, 0.4136, 0.3771, 0.4515, 0.3489, 0.4617, 0.3505, 0.4223, 0.3844, 0.4917, 0.3961, 0.5328, 0.3629, 0.5449, 0.3531, 0.5031, 0.4118, 0.573, 0.4309, 0.611, 0.3976, 0.6231, 0.378, 0.5854, 0.4525, 0.6452, 0.4759, 0.6743, 0.4478, 0.6846, 0.4212, 0.6566, 0.8803, 0.6244, 0.8523, 0.5985, 0.8687, 0.5816, 0.9011, 0.6028, 0.9182, 0.7941, 0.94, 0.7621, 0.9512, 0.7738, 0.924, 0.8, 0.8234, 0.5691, 0.7947, 0.5371, 0.8005, 0.5311, 0.8347, 0.5574, 0.9575, 0.7326, 0.9703, 0.7068, 0.991, 0.7284, 0.9738, 0.7496, 0.3771, 0.4515, 0.3844, 0.4917, 0.3531, 0.5031, 0.3489, 0.4617, 0.3961, 0.5328, 0.4118, 0.573, 0.378, 0.5854, 0.3629, 0.5449, 0.4309, 0.611, 0.4525, 0.6452, 0.4212, 0.6566, 0.3976, 0.6231, 0.9063, 0.6456, 0.8803, 0.6244, 0.9011, 0.6028, 0.9308, 0.6202, 0.8523, 0.5985, 0.8234, 0.5691, 0.8347, 0.5574, 0.8687, 0.5816, 0.94, 0.7621, 0.9575, 0.7326, 0.9738, 0.7496, 0.9512, 0.7738, 0.05441, 0.2994, 0.0308, 0.2638, 0.05567, 0.2545, 0.07555, 0.2915, 0.01243, 0.2247, 0.0, 0.1835, 0.02933, 0.1725, 0.04006, 0.2143, 0.378, 0.5854, 0.3976, 0.6231, 0.369, 0.6325, 0.3488, 0.595, 0.9565, 0.6331, 0.9308, 0.6202, 0.95, 0.5903, 0.9778, 0.5999, 0.9011, 0.6028, 0.8687, 0.5816, 0.8815, 0.5616, 0.9174, 0.5773, 0.924, 0.8, 0.9512, 0.7738, 0.96, 0.7875, 0.9285, 0.807, 0.8347, 0.5574, 0.8005, 0.5311, 0.805, 0.5241, 0.8435, 0.5436, 0.08233, 0.3302, 0.05441, 0.2994, 0.07555, 0.2915, 0.09894, 0.324, 0.0308, 0.2638, 0.01243, 0.2247, 0.04006, 0.2143, 0.05567, 0.2545, 0.3629, 0.5449, 0.378, 0.5854, 0.3488, 0.595, 0.3343, 0.5542, 0.3976, 0.6231, 0.4212, 0.6566, 0.3942, 0.6655, 0.369, 0.6325, 0.9308, 0.6202, 0.9011, 0.6028, 0.9174, 0.5773, 0.95, 0.5903, 0.8687, 0.5816, 0.8347, 0.5574, 0.8435, 0.5436, 0.8815, 0.5616, 0.9512, 0.7738, 0.9738, 0.7496, 0.9867, 0.7696, 0.96, 0.7875, 0.07555, 0.2915, 0.05567, 0.2545, 0.0851, 0.2465, 0.1006, 0.2847, 0.04006, 0.2143, 0.02933, 0.1725, 0.06405, 0.1631, 0.07277, 0.2054, 0.02388, 0.1308, 0.02394, 0.09065, 0.05866, 0.08122, 0.05928, 0.1212, 0.9778, 0.5999, 0.95, 0.5903, 0.9632, 0.5571, 0.9925, 0.563, 0.9174, 0.5773, 0.8815, 0.5616, 0.8903, 0.5394, 0.9287, 0.5491, 0.9285, 0.807, 0.96, 0.7875, 0.9661, 0.8028, 0.9316, 0.8148, 0.8435, 0.5436, 0.805, 0.5241, 0.8081, 0.5163, 0.8496, 0.5283, 0.09894, 0.324, 0.07555, 0.2915, 0.1006, 0.2847, 0.1186, 0.3187, 0.05567, 0.2545, 0.04006, 0.2143, 0.07277, 0.2054, 0.0851, 0.2465, 0.02933, 0.1725, 0.02388, 0.1308, 0.05928, 0.1212, 0.06405, 0.1631, 0.02394, 0.09065, 0.02948, 0.0537, 0.06219, 0.04481, 0.05866, 0.08122, 0.95, 0.5903, 0.9174, 0.5773, 0.9287, 0.5491, 0.9632, 0.5571, 0.8815, 0.5616, 0.8435, 0.5436, 0.8496, 0.5283, 0.8903, 0.5394, 0.96, 0.7875, 0.9867, 0.7696, 0.9955, 0.7917, 0.9661, 0.8028, 0.1006, 0.2847, 0.0851, 0.2465, 0.118, 0.2401, 0.1285, 0.2793, 0.07277, 0.2054, 0.06405, 0.1631, 0.1028, 0.1556, 0.1093, 0.1983, 0.05928, 0.1212, 0.05866, 0.08122, 0.09743, 0.07374, 0.09882, 0.1135, 0.9925, 0.563, 0.9632, 0.5571, 0.9699, 0.5218, 1.0, 0.5238, 0.9287, 0.5491, 0.8903, 0.5394, 0.8948, 0.5158, 0.9344, 0.5191, 0.9316, 0.8148, 0.9661, 0.8028, 0.9692, 0.8191, 0.9331, 0.8231, 0.8496, 0.5283, 0.8081, 0.5163, 0.8096, 0.508, 0.8527, 0.5121, 0.1186, 0.3187, 0.1006, 0.2847, 0.1285, 0.2793, 0.1406, 0.3144, 0.0851, 0.2465, 0.07277, 0.2054, 0.1093, 0.1983, 0.118, 0.2401, 0.06405, 0.1631, 0.05928, 0.1212, 0.09882, 0.1135, 0.1028, 0.1556, 0.05866, 0.08122, 0.06219, 0.04481, 0.09871, 0.03777, 0.09743, 0.07374, 0.9632, 0.5571, 0.9287, 0.5491, 0.9344, 0.5191, 0.9699, 0.5218, 0.8903, 0.5394, 0.8496, 0.5283, 0.8527, 0.5121, 0.8948, 0.5158, 0.9661, 0.8028, 0.9955, 0.7917, 1.0, 0.8153, 0.9692, 0.8191, 0.1285, 0.2793, 0.118, 0.2401, 0.153, 0.2357, 0.1583, 0.2755, 0.1093, 0.1983, 0.1028, 0.1556, 0.1442, 0.1504, 0.1482, 0.1934, 0.09882, 0.1135, 0.09743, 0.07374, 0.1388, 0.06851, 0.141, 0.1082, 1.0, 0.5238, 0.9699, 0.5218, 0.9699, 0.4858, 1.0, 0.4838, 0.9344, 0.5191, 0.8948, 0.5158, 0.8948, 0.4918, 0.9344, 0.4885, 0.9331, 0.8231, 0.9692, 0.8191, 0.9692, 0.8356, 0.9331, 0.8315, 0.8527, 0.5121, 0.8096, 0.508, 0.8096, 0.4996, 0.8527, 0.4955, 0.1406, 0.3144, 0.1285, 0.2793, 0.1583, 0.2755, 0.164, 0.3115, 0.118, 0.2401, 0.1093, 0.1983, 0.1482, 0.1934, 0.153, 0.2357, 0.1028, 0.1556, 0.09882, 0.1135, 0.141, 0.1082, 0.1442, 0.1504, 0.09743, 0.07374, 0.09871, 0.03777, 0.1377, 0.03284, 0.1388, 0.06851, 0.9699, 0.5218, 0.9344, 0.5191, 0.9344, 0.4885, 0.9699, 0.4858, 0.8948, 0.5158, 0.8527, 0.5121, 0.8527, 0.4955, 0.8948, 0.4918, 0.9692, 0.8191, 1.0, 0.8153, 1.0, 0.8393, 0.9692, 0.8356, 0.1583, 0.2755, 0.153, 0.2357, 0.1889, 0.2333, 0.1889, 0.2735, 0.1482, 0.1934, 0.1442, 0.1504, 0.1865, 0.1476, 0.1881, 0.1908, 0.141, 0.1082, 0.1388, 0.06851, 0.1811, 0.06572, 0.1841, 0.1054, 0.1377, 0.03284, 0.1377, 0.002565, 0.1735, 0.0002011, 0.1775, 0.03022, 0.9344, 0.4885, 0.8948, 0.4918, 0.8903, 0.4682, 0.9287, 0.4585, 0.9331, 0.8315, 0.9692, 0.8356, 0.9661, 0.8518, 0.9316, 0.8398, 0.8527, 0.4955, 0.8096, 0.4996, 0.8081, 0.4913, 0.8496, 0.4793, 0.164, 0.3115, 0.1583, 0.2755, 0.1889, 0.2735, 0.188, 0.3099, 0.153, 0.2357, 0.1482, 0.1934, 0.1881, 0.1908, 0.1889, 0.2333, 0.1442, 0.1504, 0.141, 0.1082, 0.1841, 0.1054, 0.1865, 0.1476, 0.1388, 0.06851, 0.1377, 0.03284, 0.1775, 0.03022, 0.1811, 0.06572, 0.9699, 0.4858, 0.9344, 0.4885, 0.9287, 0.4585, 0.9632, 0.4506, 0.8948, 0.4918, 0.8527, 0.4955, 0.8496, 0.4793, 0.8903, 0.4682, 0.1698, 0.3421, 0.164, 0.3115, 0.188, 0.3099, 0.1863, 0.341, 0.1889, 0.2735, 0.1889, 0.2333, 0.2242, 0.2331, 0.2189, 0.2734, 0.1881, 0.1908, 0.1865, 0.1476, 0.2282, 0.1473, 0.2274, 0.1906, 0.1841, 0.1054, 0.1811, 0.06572, 0.2228, 0.06549, 0.2266, 0.1051, 0.1775, 0.03022, 0.1735, 0.0002011, 0.2089, 0.0, 0.2168, 0.02999, 0.9287, 0.4585, 0.8903, 0.4682, 0.8815, 0.446, 0.9174, 0.4303, 0.9316, 0.8398, 0.9661, 0.8518, 0.96, 0.8671, 0.9285, 0.8476, 0.8496, 0.4793, 0.8081, 0.4913, 0.805, 0.4835, 0.8435, 0.464, 0.188, 0.3099, 0.1889, 0.2735, 0.2189, 0.2734, 0.2116, 0.3097, 0.1889, 0.2333, 0.1881, 0.1908, 0.2274, 0.1906, 0.2242, 0.2331, 0.1865, 0.1476, 0.1841, 0.1054, 0.2266, 0.1051, 0.2282, 0.1473, 0.1811, 0.06572, 0.1775, 0.03022, 0.2168, 0.02999, 0.2228, 0.06549, 0.9632, 0.4506, 0.9287, 0.4585, 0.9174, 0.4303, 0.95, 0.4174, 0.8903, 0.4682, 0.8496, 0.4793, 0.8435, 0.464, 0.8815, 0.446, 0.9661, 0.8518, 0.9955, 0.8629, 0.9867, 0.8851, 0.96, 0.8671, 0.2189, 0.2734, 0.2242, 0.2331, 0.2576, 0.2351, 0.2473, 0.275, 0.2274, 0.1906, 0.2282, 0.1473, 0.2676, 0.1497, 0.2645, 0.1928, 0.2266, 0.1051, 0.2228, 0.06549, 0.2622, 0.06781, 0.2668, 0.1075, 0.9778, 0.4077, 0.95, 0.4174, 0.9308, 0.3875, 0.9565, 0.3745, 0.9174, 0.4303, 0.8815, 0.446, 0.8687, 0.4261, 0.9011, 0.4049, 0.9285, 0.8476, 0.96, 0.8671, 0.9512, 0.8809, 0.924, 0.8546, 0.8435, 0.464, 0.805, 0.4835, 0.8005, 0.4765, 0.8347, 0.4503, 0.2116, 0.3097, 0.2189, 0.2734, 0.2473, 0.275, 0.2339, 0.3111, 0.2242, 0.2331, 0.2274, 0.1906, 0.2645, 0.1928, 0.2576, 0.2351, 0.2282, 0.1473, 0.2266, 0.1051, 0.2668, 0.1075, 0.2676, 0.1497, 0.2228, 0.06549, 0.2168, 0.02999, 0.2539, 0.03218, 0.2622, 0.06781, 0.95, 0.4174, 0.9174, 0.4303, 0.9011, 0.4049, 0.9308, 0.3875, 0.8815, 0.446, 0.8435, 0.464, 0.8347, 0.4503, 0.8687, 0.4261, 0.96, 0.8671, 0.9867, 0.8851, 0.9738, 0.9051, 0.9512, 0.8809, 0.2473, 0.275, 0.2576, 0.2351, 0.2879, 0.2392, 0.273, 0.2785, 0.2645, 0.1928, 0.2676, 0.1497, 0.3032, 0.1545, 0.2981, 0.1973, 0.2668, 0.1075, 0.2622, 0.06781, 0.2978, 0.0726, 0.3032, 0.1124, 0.9565, 0.3745, 0.9308, 0.3875, 0.9063, 0.362, 0.9294, 0.3463, 0.9011, 0.4049, 0.8687, 0.4261, 0.8523, 0.4091, 0.8803, 0.3832, 0.924, 0.8546, 0.9512, 0.8809, 0.94, 0.8926, 0.9182, 0.8606, 0.8347, 0.4503, 0.8005, 0.4765, 0.7947, 0.4705, 0.8234, 0.4386, 0.2339, 0.3111, 0.2473, 0.275, 0.273, 0.2785, 0.2541, 0.3138, 0.2576, 0.2351, 0.2645, 0.1928, 0.2981, 0.1973, 0.2879, 0.2392, 0.2676, 0.1497, 0.2668, 0.1075, 0.3032, 0.1124, 0.3032, 0.1545, 0.2622, 0.06781, 0.2539, 0.03218, 0.2875, 0.0367, 0.2978, 0.0726, 0.9308, 0.3875, 0.9011, 0.4049, 0.8803, 0.3832, 0.9063, 0.362, 0.8687, 0.4261, 0.8347, 0.4503, 0.8234, 0.4386, 0.8523, 0.4091, 0.9512, 0.8809, 0.9738, 0.9051, 0.9575, 0.9221, 0.94, 0.8926, 0.273, 0.2785, 0.2879, 0.2392, 0.3138, 0.2452, 0.295, 0.2836, 0.2981, 0.1973, 0.3032, 0.1545, 0.3338, 0.1615, 0.3268, 0.2039, 0.3262, 0.5723, 0.3058, 0.6103, 0.2796, 0.5954, 0.2995, 0.557, 0.2799, 0.6448, 0.2495, 0.6742, 0.2274, 0.6616, 0.2552, 0.6307, 0.8803, 0.3832, 0.8523, 0.4091, 0.8332, 0.3957, 0.8559, 0.3662, 0.9182, 0.8606, 0.94, 0.8926, 0.9267, 0.9018, 0.9115, 0.8653, 0.8234, 0.4386, 0.7947, 0.4705, 0.788, 0.4659, 0.8102, 0.4294, 0.2541, 0.3138, 0.273, 0.2785, 0.295, 0.2836, 0.2714, 0.3178, 0.2879, 0.2392, 0.2981, 0.1973, 0.3268, 0.2039, 0.3138, 0.2452, 0.3032, 0.1545, 0.3032, 0.1124, 0.3343, 0.1196, 0.3338, 0.1615, 0.3058, 0.6103, 0.2799, 0.6448, 0.2552, 0.6307, 0.2796, 0.5954, 0.9063, 0.362, 0.8803, 0.3832, 0.8559, 0.3662, 0.8776, 0.3421, 0.8523, 0.4091, 0.8234, 0.4386, 0.8102, 0.4294, 0.8332, 0.3957, 0.94, 0.8926, 0.9575, 0.9221, 0.9383, 0.9354, 0.9267, 0.9018, 0.295, 0.2836, 0.3138, 0.2452, 0.3343, 0.2529, 0.3125, 0.2902, 0.3233, 0.4771, 0.3143, 0.5171, 0.283, 0.5006, 0.2939, 0.4616, 0.2995, 0.557, 0.2796, 0.5954, 0.2483, 0.5789, 0.2676, 0.5402, 0.2552, 0.6307, 0.2274, 0.6616, 0.2008, 0.6476, 0.2258, 0.6152, 0.8559, 0.3662, 0.8332, 0.3957, 0.8118, 0.3865, 0.8288, 0.3545, 0.9115, 0.8653, 0.9267, 0.9018, 0.912, 0.9081, 0.904, 0.8685, 0.8102, 0.4294, 0.788, 0.4659, 0.7805, 0.4626, 0.7955, 0.423, 0.9383, 0.9354, 0.9458, 0.9649, 0.9187, 0.9766, 0.917, 0.9446, 0.3262, 0.4387, 0.3233, 0.4771, 0.2939, 0.4616, 0.2997, 0.4247, 0.3143, 0.5171, 0.2995, 0.557, 0.2676, 0.5402, 0.283, 0.5006, 0.2796, 0.5954, 0.2552, 0.6307, 0.2258, 0.6152, 0.2483, 0.5789, 0.2274, 0.6616, 0.1971, 0.6869, 0.1745, 0.675, 0.2008, 0.6476, 0.8332, 0.3957, 0.8102, 0.4294, 0.7955, 0.423, 0.8118, 0.3865, 0.9267, 0.9018, 0.9383, 0.9354, 0.917, 0.9446, 0.912, 0.9081, 0.3004, 0.3913, 0.2997, 0.4247, 0.2699, 0.41, 0.275, 0.3788, 0.2939, 0.4616, 0.283, 0.5006, 0.2479, 0.4832, 0.2607, 0.4452, 0.2676, 0.5402, 0.2483, 0.5789, 0.2132, 0.5615, 0.2318, 0.5225, 0.2258, 0.6152, 0.2008, 0.6476, 0.171, 0.6329, 0.1926, 0.5988, 0.8288, 0.3545, 0.8118, 0.3865, 0.7892, 0.3818, 0.8, 0.3486, 0.904, 0.8685, 0.912, 0.9081, 0.8965, 0.9113, 0.896, 0.8702, 0.7955, 0.423, 0.7805, 0.4626, 0.7726, 0.461, 0.7799, 0.4198, 0.917, 0.9446, 0.9187, 0.9766, 0.8899, 0.9826, 0.8944, 0.9493, 0.2997, 0.4247, 0.2939, 0.4616, 0.2607, 0.4452, 0.2699, 0.41, 0.283, 0.5006, 0.2676, 0.5402, 0.2318, 0.5225, 0.2479, 0.4832, 0.2483, 0.5789, 0.2258, 0.6152, 0.1926, 0.5988, 0.2132, 0.5615, 0.2008, 0.6476, 0.1745, 0.675, 0.1492, 0.6625, 0.171, 0.6329, 0.8118, 0.3865, 0.7955, 0.423, 0.7799, 0.4198, 0.7892, 0.3818, 0.912, 0.9081, 0.917, 0.9446, 0.8944, 0.9493, 0.8965, 0.9113, 0.275, 0.3788, 0.2699, 0.41, 0.238, 0.395, 0.2479, 0.3661, 0.2607, 0.4452, 0.2479, 0.4832, 0.2102, 0.4656, 0.2252, 0.4286, 0.2318, 0.5225, 0.2132, 0.5615, 0.1755, 0.5439, 0.1934, 0.5045, 0.1926, 0.5988, 0.171, 0.6329, 0.1391, 0.6179, 0.1571, 0.5822, 0.8, 0.3486, 0.7892, 0.3818, 0.7661, 0.3818, 0.7706, 0.3486, 0.896, 0.8702, 0.8965, 0.9113, 0.8806, 0.9113, 0.8879, 0.8702, 0.7799, 0.4198, 0.7726, 0.461, 0.7645, 0.461, 0.764, 0.4198, 0.8944, 0.9493, 0.8899, 0.9826, 0.8605, 0.9826, 0.8713, 0.9493, 0.2699, 0.41, 0.2607, 0.4452, 0.2252, 0.4286, 0.238, 0.395, 0.2479, 0.4832, 0.2318, 0.5225, 0.1934, 0.5045, 0.2102, 0.4656, 0.2132, 0.5615, 0.1926, 0.5988, 0.1571, 0.5822, 0.1755, 0.5439, 0.171, 0.6329, 0.1492, 0.6625, 0.122, 0.6498, 0.1391, 0.6179, 0.7892, 0.3818, 0.7799, 0.4198, 0.764, 0.4198, 0.7661, 0.3818, 0.8965, 0.9113, 0.8944, 0.9493, 0.8713, 0.9493, 0.8806, 0.9113, 0.2479, 0.3661, 0.238, 0.395, 0.2051, 0.3804, 0.2199, 0.3537, 0.2252, 0.4286, 0.2102, 0.4656, 0.1714, 0.4484, 0.1887, 0.4124, 0.1934, 0.5045, 0.1755, 0.5439, 0.1367, 0.5267, 0.1539, 0.487, 0.1571, 0.5822, 0.1391, 0.6179, 0.1062, 0.6033, 0.1206, 0.566, 0.122, 0.6498, 0.1066, 0.6765, 0.08464, 0.6667, 0.09408, 0.6374, 0.8879, 0.8702, 0.8806, 0.9113, 0.865, 0.9081, 0.88, 0.8685, 0.764, 0.4198, 0.7645, 0.461, 0.7565, 0.4626, 0.7485, 0.423, 0.8713, 0.9493, 0.8605, 0.9826, 0.8317, 0.9766, 0.8487, 0.9446, 0.238, 0.395, 0.2252, 0.4286, 0.1887, 0.4124, 0.2051, 0.3804, 0.2102, 0.4656, 0.1934, 0.5045, 0.1539, 0.487, 0.1714, 0.4484, 0.1755, 0.5439, 0.1571, 0.5822, 0.1206, 0.566, 0.1367, 0.5267, 0.1391, 0.6179, 0.122, 0.6498, 0.09408, 0.6374, 0.1062, 0.6033, 0.7661, 0.3818, 0.764, 0.4198, 0.7485, 0.423, 0.7435, 0.3865, 0.8806, 0.9113, 0.8713, 0.9493, 0.8487, 0.9446, 0.865, 0.9081, 0.2199, 0.3537, 0.2051, 0.3804, 0.1726, 0.3668, 0.1923, 0.3421, 0.1887, 0.4124, 0.1714, 0.4484, 0.1331, 0.4323, 0.1526, 0.3973, 0.1539, 0.487, 0.1367, 0.5267, 0.09834, 0.5106, 0.1147, 0.4706, 0.1206, 0.566, 0.1062, 0.6033, 0.07371, 0.5897, 0.08448, 0.5508, 0.09408, 0.6374, 0.08464, 0.6667, 0.06291, 0.6576, 0.06642, 0.6258, 0.88, 0.8685, 0.865, 0.9081, 0.8503, 0.9018, 0.8725, 0.8653, 0.7485, 0.423, 0.7565, 0.4626, 0.749, 0.4659, 0.7338, 0.4294, 0.8487, 0.9446, 0.8317, 0.9766, 0.8046, 0.9649, 0.8273, 0.9354, 0.2051, 0.3804, 0.1887, 0.4124, 0.1526, 0.3973, 0.1726, 0.3668, 0.1714, 0.4484, 0.1539, 0.487, 0.1147, 0.4706, 0.1331, 0.4323, 0.1367, 0.5267, 0.1206, 0.566, 0.08448, 0.5508, 0.09834, 0.5106, 0.1062, 0.6033, 0.09408, 0.6374, 0.06642, 0.6258, 0.07371, 0.5897, 0.7435, 0.3865, 0.7485, 0.423, 0.7338, 0.4294, 0.7222, 0.3957, 0.865, 0.9081, 0.8487, 0.9446, 0.8273, 0.9354, 0.8503, 0.9018, 0.8046, 0.9649, 0.7829, 0.9891, 0.7542, 0.9691, 0.7802, 0.9479, 0.1526, 0.3973, 0.1331, 0.4323, 0.09657, 0.4179, 0.1182, 0.3837, 0.1147, 0.4706, 0.09834, 0.5106, 0.06185, 0.4962, 0.07754, 0.4559, 0.08448, 0.5508, 0.07371, 0.5897, 0.04278, 0.5775, 0.05011, 0.5373, 0.06642, 0.6258, 0.06291, 0.6576, 0.04224, 0.6495, 0.04012, 0.6154, 0.8725, 0.8653, 0.8503, 0.9018, 0.8371, 0.8926, 0.8658, 0.8606, 0.7338, 0.4294, 0.749, 0.4659, 0.7423, 0.4705, 0.7205, 0.4386, 0.8273, 0.9354, 0.8046, 0.9649, 0.7802, 0.9479, 0.8082, 0.9221, 0.1726, 0.3668, 0.1526, 0.3973, 0.1182, 0.3837, 0.1416, 0.3546, 0.1331, 0.4323, 0.1147, 0.4706, 0.07754, 0.4559, 0.09657, 0.4179, 0.09834, 0.5106, 0.08448, 0.5508, 0.05011, 0.5373, 0.06185, 0.4962, 0.07371, 0.5897, 0.06642, 0.6258, 0.04012, 0.6154, 0.04278, 0.5775, 0.7222, 0.3957, 0.7338, 0.4294, 0.7205, 0.4386, 0.703, 0.4091, 0.8503, 0.9018, 0.8273, 0.9354, 0.8082, 0.9221, 0.8371, 0.8926, 0.7802, 0.9479, 0.7542, 0.9691, 0.7297, 0.9437, 0.7594, 0.9263, 0.1182, 0.3837, 0.09657, 0.4179, 0.06337, 0.4058, 0.08694, 0.3723, 0.07754, 0.4559, 0.06185, 0.4962, 0.02865, 0.4841, 0.04368, 0.4435, 0.05011, 0.5373, 0.04278, 0.5775, 0.01463, 0.5672, 0.01884, 0.5258, 0.6902, 0.3832, 0.703, 0.4091, 0.6867, 0.4261, 0.6695, 0.4049, 0.8658, 0.8606, 0.8371, 0.8926, 0.8258, 0.8809, 0.86, 0.8546, 0.7205, 0.4386, 0.7423, 0.4705, 0.7365, 0.4765, 0.7093, 0.4503, 0.8082, 0.9221, 0.7802, 0.9479, 0.7594, 0.9263, 0.7918, 0.9051, 0.1416, 0.3546, 0.1182, 0.3837, 0.08694, 0.3723, 0.1135, 0.3443, 0.09657, 0.4179, 0.07754, 0.4559, 0.04368, 0.4435, 0.06337, 0.4058, 0.06185, 0.4962, 0.05011, 0.5373, 0.01884, 0.5258, 0.02865, 0.4841, 0.04278, 0.5775, 0.04012, 0.6154, 0.01618, 0.6066, 0.01463, 0.5672, 0.703, 0.4091, 0.7205, 0.4386, 0.7093, 0.4503, 0.6867, 0.4261, 0.8371, 0.8926, 0.8082, 0.9221, 0.7918, 0.9051, 0.8258, 0.8809, 0.7594, 0.9263, 0.7297, 0.9437, 0.7105, 0.9138, 0.7431, 0.9009, 0.08694, 0.3723, 0.06337, 0.4058, 0.03472, 0.3964, 0.05995, 0.3635, 0.04368, 0.4435, 0.02865, 0.4841, 0.0, 0.4747, 0.01447, 0.434, 0.3467, 0.1174, 0.3651, 0.07826, 0.3899, 0.0876, 0.3743, 0.1278, 0.3887, 0.04261, 0.4166, 0.01181, 0.4332, 0.01806, 0.4098, 0.05055, 0.86, 0.8546, 0.8258, 0.8809, 0.817, 0.8671, 0.8555, 0.8476, 0.7093, 0.4503, 0.7365, 0.4765, 0.732, 0.4835, 0.7005, 0.464, 0.7918, 0.9051, 0.7594, 0.9263, 0.7431, 0.9009, 0.779, 0.8851, 0.7297, 0.9437, 0.704, 0.9566, 0.6827, 0.9234, 0.7105, 0.9138, 0.06337, 0.4058, 0.04368, 0.4435, 0.01447, 0.434, 0.03472, 0.3964, 0.3343, 0.1585, 0.3467, 0.1174, 0.3743, 0.1278, 0.3636, 0.1695, 0.3651, 0.07826, 0.3887, 0.04261, 0.4098, 0.05055, 0.3899, 0.0876, 0.6867, 0.4261, 0.7093, 0.4503, 0.7005, 0.464, 0.6738, 0.446, 0.8258, 0.8809, 0.7918, 0.9051, 0.779, 0.8851, 0.817, 0.8671, 0.7431, 0.9009, 0.7105, 0.9138, 0.6973, 0.8806, 0.7318, 0.8726, 0.3638, 0.2884, 0.3582, 0.2514, 0.3929, 0.2608, 0.3965, 0.2972, 0.3582, 0.2113, 0.3636, 0.1695, 0.3983, 0.179, 0.3936, 0.2209, 0.3743, 0.1278, 0.3899, 0.0876, 0.4194, 0.0956, 0.407, 0.1367, 0.4098, 0.05055, 0.4332, 0.01806, 0.4529, 0.0234, 0.4349, 0.05735, 0.8555, 0.8476, 0.817, 0.8671, 0.8109, 0.8518, 0.8524, 0.8398, 0.7005, 0.464, 0.732, 0.4835, 0.7289, 0.4913, 0.6944, 0.4793, 0.779, 0.8851, 0.7431, 0.9009, 0.7318, 0.8726, 0.7702, 0.8629, 0.7105, 0.9138, 0.6827, 0.9234, 0.668, 0.8865, 0.6973, 0.8806, 0.3582, 0.2514, 0.3582, 0.2113, 0.3936, 0.2209, 0.3929, 0.2608, 0.3636, 0.1695, 0.3743, 0.1278, 0.407, 0.1367, 0.3983, 0.179, 0.3899, 0.0876, 0.4098, 0.05055, 0.4349, 0.05735, 0.4194, 0.0956, 0.6738, 0.446, 0.7005, 0.464, 0.6944, 0.4793, 0.665, 0.4682, 0.817, 0.8671, 0.779, 0.8851, 0.7702, 0.8629, 0.8109, 0.8518, 0.7318, 0.8726, 0.6973, 0.8806, 0.6906, 0.8453, 0.7261, 0.8426, 0.3965, 0.2972, 0.3929, 0.2608, 0.4317, 0.2683, 0.433, 0.3043, 0.3936, 0.2209, 0.3983, 0.179, 0.4371, 0.1864, 0.4331, 0.2285, 0.407, 0.1367, 0.4194, 0.0956, 0.4523, 0.1019, 0.4436, 0.1437, 0.4349, 0.05735, 0.4529, 0.0234, 0.4749, 0.02763, 0.4628, 0.06274, 0.8524, 0.8398, 0.8109, 0.8518, 0.8078, 0.8356, 0.8509, 0.8315, 0.6944, 0.4793, 0.7289, 0.4913, 0.7274, 0.4996, 0.6913, 0.4955, 0.7702, 0.8629, 0.7318, 0.8726, 0.7261, 0.8426, 0.7657, 0.8393, 0.6973, 0.8806, 0.668, 0.8865, 0.6605, 0.8473, 0.6906, 0.8453, 0.3929, 0.2608, 0.3936, 0.2209, 0.4331, 0.2285, 0.4317, 0.2683, 0.3983, 0.179, 0.407, 0.1367, 0.4436, 0.1437, 0.4371, 0.1864, 0.4194, 0.0956, 0.4349, 0.05735, 0.4628, 0.06274, 0.4523, 0.1019, 0.665, 0.4682, 0.6944, 0.4793, 0.6913, 0.4955, 0.6605, 0.4918, 0.8109, 0.8518, 0.7702, 0.8629, 0.7657, 0.8393, 0.8078, 0.8356, 0.7261, 0.8426, 0.6906, 0.8453, 0.6906, 0.8093, 0.7261, 0.812, 0.433, 0.3043, 0.4317, 0.2683, 0.4731, 0.2735, 0.4719, 0.3092, 0.4331, 0.2285, 0.4371, 0.1864, 0.4784, 0.1917, 0.4753, 0.2339, 0.4436, 0.1437, 0.4523, 0.1019, 0.4873, 0.1064, 0.4825, 0.1486, 0.4628, 0.06274, 0.4749, 0.02763, 0.4983, 0.0306, 0.4926, 0.06651, 0.8509, 0.8315, 0.8078, 0.8356, 0.8078, 0.8191, 0.8509, 0.8231, 0.6913, 0.4955, 0.7274, 0.4996, 0.7274, 0.508, 0.6913, 0.5121, 0.7657, 0.8393, 0.7261, 0.8426, 0.7261, 0.812, 0.7657, 0.8153, 0.6906, 0.8453, 0.6605, 0.8473, 0.6605, 0.8073, 0.6906, 0.8093, 0.4317, 0.2683, 0.4331, 0.2285, 0.4753, 0.2339, 0.4731, 0.2735, 0.4371, 0.1864, 0.4436, 0.1437, 0.4825, 0.1486, 0.4784, 0.1917, 0.4523, 0.1019, 0.4628, 0.06274, 0.4926, 0.06651, 0.4873, 0.1064, 0.6605, 0.4918, 0.6913, 0.4955, 0.6913, 0.5121, 0.6605, 0.5158, 0.8078, 0.8356, 0.7657, 0.8393, 0.7657, 0.8153, 0.8078, 0.8191, 0.7261, 0.812, 0.6906, 0.8093, 0.6973, 0.7741, 0.7318, 0.782, 0.4719, 0.3092, 0.4731, 0.2735, 0.5154, 0.2763, 0.5118, 0.3118, 0.4753, 0.2339, 0.4784, 0.1917, 0.5208, 0.1945, 0.5184, 0.2367, 0.4825, 0.1486, 0.4873, 0.1064, 0.5232, 0.1087, 0.5224, 0.1513, 0.4926, 0.06651, 0.4983, 0.0306, 0.5222, 0.03218, 0.5231, 0.06852, 0.8509, 0.8231, 0.8078, 0.8191, 0.8109, 0.8028, 0.8524, 0.8148, 0.6913, 0.5121, 0.7274, 0.508, 0.7289, 0.5163, 0.6944, 0.5283, 0.7657, 0.8153, 0.7261, 0.812, 0.7318, 0.782, 0.7702, 0.7917, 0.4719, 0.3395, 0.4719, 0.3092, 0.5118, 0.3118, 0.5078, 0.3419, 0.4731, 0.2735, 0.4753, 0.2339, 0.5184, 0.2367, 0.5154, 0.2763, 0.4784, 0.1917, 0.4825, 0.1486, 0.5224, 0.1513, 0.5208, 0.1945, 0.4873, 0.1064, 0.4926, 0.06651, 0.5231, 0.06852, 0.5232, 0.1087, 0.4983, 0.0306, 0.504, 0.0, 0.5205, 0.001088, 0.5222, 0.03218, 0.8078, 0.8191, 0.7657, 0.8153, 0.7702, 0.7917, 0.8109, 0.8028, 0.7318, 0.782, 0.6973, 0.7741, 0.7105, 0.7409, 0.7431, 0.7538, 0.5118, 0.3118, 0.5154, 0.2763, 0.557, 0.2766, 0.5511, 0.3121, 0.5184, 0.2367, 0.5208, 0.1945, 0.5624, 0.1947, 0.5609, 0.2369, 0.5224, 0.1513, 0.5232, 0.1087, 0.5585, 0.1089, 0.5616, 0.1515, 0.5231, 0.06852, 0.5222, 0.03218, 0.5459, 0.03231, 0.5532, 0.0687, 0.8524, 0.8148, 0.8109, 0.8028, 0.817, 0.7875, 0.8555, 0.807, 0.6944, 0.5283, 0.7289, 0.5163, 0.732, 0.5241, 0.7005, 0.5436, 0.7702, 0.7917, 0.7318, 0.782, 0.7431, 0.7538, 0.779, 0.7696, 0.5078, 0.3419, 0.5118, 0.3118, 0.5511, 0.3121, 0.5432, 0.3421, 0.5154, 0.2763, 0.5184, 0.2367, 0.5609, 0.2369, 0.557, 0.2766, 0.5208, 0.1945, 0.5224, 0.1513, 0.5616, 0.1515, 0.5624, 0.1947, 0.5232, 0.1087, 0.5231, 0.06852, 0.5532, 0.0687, 0.5585, 0.1089, 0.665, 0.5394, 0.6944, 0.5283, 0.7005, 0.5436, 0.6738, 0.5616, 0.8109, 0.8028, 0.7702, 0.7917, 0.779, 0.7696, 0.817, 0.7875, 0.7431, 0.7538, 0.7105, 0.7409, 0.7297, 0.711, 0.7594, 0.7284, 0.5511, 0.3121, 0.557, 0.2766, 0.5965, 0.2742, 0.5882, 0.3099, 0.5609, 0.2369, 0.5624, 0.1947, 0.6019, 0.1924, 0.6011, 0.2346, 0.5616, 0.1515, 0.5585, 0.1089, 0.5919, 0.107, 0.5988, 0.1493, 0.5532, 0.0687, 0.5459, 0.03231, 0.5682, 0.031, 0.5816, 0.06702, 0.8555, 0.807, 0.817, 0.7875, 0.8258, 0.7738, 0.86, 0.8, 0.7005, 0.5436, 0.732, 0.5241, 0.7365, 0.5311, 0.7093, 0.5574, 0.779, 0.7696, 0.7431, 0.7538, 0.7594, 0.7284, 0.7918, 0.7496, 0.7105, 0.7409, 0.6827, 0.7313, 0.704, 0.698, 0.7297, 0.711, 0.557, 0.2766, 0.5609, 0.2369, 0.6011, 0.2346, 0.5965, 0.2742, 0.5624, 0.1947, 0.5616, 0.1515, 0.5988, 0.1493, 0.6019, 0.1924, 0.5585, 0.1089, 0.5532, 0.0687, 0.5816, 0.06702, 0.5919, 0.107, 0.6738, 0.5616, 0.7005, 0.5436, 0.7093, 0.5574, 0.6867, 0.5816, 0.817, 0.7875, 0.779, 0.7696, 0.7918, 0.7496, 0.8258, 0.7738, 0.7594, 0.7284, 0.7297, 0.711, 0.7542, 0.6855, 0.7802, 0.7068, 0.5882, 0.3099, 0.5965, 0.2742, 0.6321, 0.2695, 0.6218, 0.3054, 0.6011, 0.2346, 0.6019, 0.1924, 0.6375, 0.1876, 0.6374, 0.2297, 0.5988, 0.1493, 0.5919, 0.107, 0.6222, 0.1029, 0.6324, 0.1448, 0.5816, 0.06702, 0.5682, 0.031, 0.5884, 0.02828, 0.6073, 0.06357, 0.86, 0.8, 0.8258, 0.7738, 0.8371, 0.7621, 0.8658, 0.7941, 0.7093, 0.5574, 0.7365, 0.5311, 0.7423, 0.5371, 0.7205, 0.5691, 0.7918, 0.7496, 0.7594, 0.7284, 0.7802, 0.7068, 0.8082, 0.7326, 0.7297, 0.711, 0.704, 0.698, 0.7311, 0.6698, 0.7542, 0.6855, 0.5965, 0.2742, 0.6011, 0.2346, 0.6374, 0.2297, 0.6321, 0.2695, 0.6019, 0.1924, 0.5988, 0.1493, 0.6324, 0.1448, 0.6375, 0.1876, 0.5919, 0.107, 0.5816, 0.06702, 0.6073, 0.06357, 0.6222, 0.1029, 0.6867, 0.5816, 0.7093, 0.5574, 0.7205, 0.5691, 0.703, 0.5985, 0.8258, 0.7738, 0.7918, 0.7496, 0.8082, 0.7326, 0.8371, 0.7621, 0.7802, 0.7068, 0.7542, 0.6855, 0.7829, 0.6656, 0.8046, 0.6898, 0.6141, 0.3842, 0.64, 0.4186, 0.6139, 0.4336, 0.5895, 0.3983, 0.6374, 0.2297, 0.6375, 0.1876, 0.668, 0.1805, 0.6686, 0.2225, 0.6324, 0.1448, 0.6222, 0.1029, 0.648, 0.0969, 0.6611, 0.1381, 0.6073, 0.06357, 0.5884, 0.02828, 0.6057, 0.02427, 0.6293, 0.05846, 0.8658, 0.7941, 0.8371, 0.7621, 0.8503, 0.7529, 0.8725, 0.7894, 0.7205, 0.5691, 0.7423, 0.5371, 0.749, 0.5418, 0.7338, 0.5783, 0.8082, 0.7326, 0.7802, 0.7068, 0.8046, 0.6898, 0.8273, 0.7192, 0.5838, 0.3547, 0.6141, 0.3842, 0.5895, 0.3983, 0.5616, 0.3674, 0.64, 0.4186, 0.6605, 0.4567, 0.6338, 0.4719, 0.6139, 0.4336, 0.6375, 0.1876, 0.6324, 0.1448, 0.6611, 0.1381, 0.668, 0.1805, 0.6222, 0.1029, 0.6073, 0.06357, 0.6293, 0.05846, 0.648, 0.0969, 0.703, 0.5985, 0.7205, 0.5691, 0.7338, 0.5783, 0.7222, 0.6119, 0.8371, 0.7621, 0.8082, 0.7326, 0.8273, 0.7192, 0.8503, 0.7529, 0.5314, 0.3421, 0.5616, 0.3674, 0.5351, 0.3813, 0.5088, 0.3539, 0.5895, 0.3983, 0.6139, 0.4336, 0.5826, 0.45, 0.56, 0.4138, 0.6338, 0.4719, 0.6486, 0.5118, 0.6173, 0.5283, 0.6019, 0.4887, 0.6576, 0.5518, 0.6605, 0.5903, 0.634, 0.6042, 0.6281, 0.5673, 0.7147, 0.6414, 0.7222, 0.6119, 0.7435, 0.6211, 0.7418, 0.6531, 0.8725, 0.7894, 0.8503, 0.7529, 0.865, 0.7465, 0.88, 0.7861, 0.7338, 0.5783, 0.749, 0.5418, 0.7565, 0.545, 0.7485, 0.5846, 0.8273, 0.7192, 0.8046, 0.6898, 0.8317, 0.6781, 0.8487, 0.71, 0.5616, 0.3674, 0.5895, 0.3983, 0.56, 0.4138, 0.5351, 0.3813, 0.6139, 0.4336, 0.6338, 0.4719, 0.6019, 0.4887, 0.5826, 0.45, 0.6486, 0.5118, 0.6576, 0.5518, 0.6281, 0.5673, 0.6173, 0.5283, 0.648, 0.0969, 0.6293, 0.05846, 0.6468, 0.0519, 0.6686, 0.08919, 0.7222, 0.6119, 0.7338, 0.5783, 0.7485, 0.5846, 0.7435, 0.6211, 0.8503, 0.7529, 0.8273, 0.7192, 0.8487, 0.71, 0.865, 0.7465, 0.5088, 0.3539, 0.5351, 0.3813, 0.5053, 0.3961, 0.4835, 0.3665, 0.56, 0.4138, 0.5826, 0.45, 0.5474, 0.4674, 0.5269, 0.4302, 0.6019, 0.4887, 0.6173, 0.5283, 0.5822, 0.5457, 0.5661, 0.5065, 0.6281, 0.5673, 0.634, 0.6042, 0.6042, 0.619, 0.595, 0.5837, 0.7418, 0.6531, 0.7435, 0.6211, 0.7661, 0.6258, 0.7706, 0.659, 0.88, 0.7861, 0.865, 0.7465, 0.8806, 0.7433, 0.8879, 0.7845, 0.7485, 0.5846, 0.7565, 0.545, 0.7645, 0.5466, 0.764, 0.5878, 0.8487, 0.71, 0.8317, 0.6781, 0.8605, 0.6721, 0.8713, 0.7054, 0.5351, 0.3813, 0.56, 0.4138, 0.5269, 0.4302, 0.5053, 0.3961, 0.5826, 0.45, 0.6019, 0.4887, 0.5661, 0.5065, 0.5474, 0.4674, 0.6173, 0.5283, 0.6281, 0.5673, 0.595, 0.5837, 0.5822, 0.5457, 0.634, 0.6042, 0.6347, 0.6376, 0.6093, 0.6502, 0.6042, 0.619, 0.7435, 0.6211, 0.7485, 0.5846, 0.764, 0.5878, 0.7661, 0.6258, 0.865, 0.7465, 0.8487, 0.71, 0.8713, 0.7054, 0.8806, 0.7433, 0.8932, 0.8273, 0.896, 0.7845, 0.904, 0.7861, 0.7726, 0.5466, 0.7673, 0.5038, 0.7805, 0.545, 0.7805, 0.545, 0.7673, 0.5038, 0.788, 0.5418, 0.8932, 0.8273, 0.904, 0.7861, 0.9115, 0.7894, 0.788, 0.5418, 0.7673, 0.5038, 0.7947, 0.5371, 0.8932, 0.8273, 0.9115, 0.7894, 0.9182, 0.7941, 0.7947, 0.5371, 0.7673, 0.5038, 0.8005, 0.5311, 0.8932, 0.8273, 0.9182, 0.7941, 0.924, 0.8, 0.8005, 0.5311, 0.7673, 0.5038, 0.805, 0.5241, 0.8932, 0.8273, 0.924, 0.8, 0.9285, 0.807, 0.805, 0.5241, 0.7673, 0.5038, 0.8081, 0.5163, 0.8932, 0.8273, 0.9285, 0.807, 0.9316, 0.8148, 0.8081, 0.5163, 0.7673, 0.5038, 0.8096, 0.508, 0.8932, 0.8273, 0.9316, 0.8148, 0.9331, 0.8231, 0.8096, 0.508, 0.7673, 0.5038, 0.8096, 0.4996, 0.8932, 0.8273, 0.9331, 0.8231, 0.9331, 0.8315, 0.8096, 0.4996, 0.7673, 0.5038, 0.8081, 0.4913, 0.8932, 0.8273, 0.9331, 0.8315, 0.9316, 0.8398, 0.8081, 0.4913, 0.7673, 0.5038, 0.805, 0.4835, 0.8932, 0.8273, 0.9316, 0.8398, 0.9285, 0.8476, 0.805, 0.4835, 0.7673, 0.5038, 0.8005, 0.4765, 0.8932, 0.8273, 0.9285, 0.8476, 0.924, 0.8546, 0.8005, 0.4765, 0.7673, 0.5038, 0.7947, 0.4705, 0.8932, 0.8273, 0.924, 0.8546, 0.9182, 0.8606, 0.7947, 0.4705, 0.7673, 0.5038, 0.788, 0.4659, 0.8932, 0.8273, 0.9182, 0.8606, 0.9115, 0.8653, 0.788, 0.4659, 0.7673, 0.5038, 0.7805, 0.4626, 0.8932, 0.8273, 0.9115, 0.8653, 0.904, 0.8685, 0.7805, 0.4626, 0.7673, 0.5038, 0.7726, 0.461, 0.8932, 0.8273, 0.904, 0.8685, 0.896, 0.8702, 0.7726, 0.461, 0.7673, 0.5038, 0.7645, 0.461, 0.8932, 0.8273, 0.896, 0.8702, 0.8879, 0.8702, 0.7645, 0.461, 0.7673, 0.5038, 0.7565, 0.4626, 0.8932, 0.8273, 0.8879, 0.8702, 0.88, 0.8685, 0.7565, 0.4626, 0.7673, 0.5038, 0.749, 0.4659, 0.8932, 0.8273, 0.88, 0.8685, 0.8725, 0.8653, 0.749, 0.4659, 0.7673, 0.5038, 0.7423, 0.4705, 0.8932, 0.8273, 0.8725, 0.8653, 0.8658, 0.8606, 0.7423, 0.4705, 0.7673, 0.5038, 0.7365, 0.4765, 0.8932, 0.8273, 0.8658, 0.8606, 0.86, 0.8546, 0.7365, 0.4765, 0.7673, 0.5038, 0.732, 0.4835, 0.8932, 0.8273, 0.86, 0.8546, 0.8555, 0.8476, 0.732, 0.4835, 0.7673, 0.5038, 0.7289, 0.4913, 0.8932, 0.8273, 0.8555, 0.8476, 0.8524, 0.8398, 0.7289, 0.4913, 0.7673, 0.5038, 0.7274, 0.4996, 0.8932, 0.8273, 0.8524, 0.8398, 0.8509, 0.8315, 0.7274, 0.4996, 0.7673, 0.5038, 0.7274, 0.508, 0.8932, 0.8273, 0.8509, 0.8315, 0.8509, 0.8231, 0.7274, 0.508, 0.7673, 0.5038, 0.7289, 0.5163, 0.8932, 0.8273, 0.8509, 0.8231, 0.8524, 0.8148, 0.7289, 0.5163, 0.7673, 0.5038, 0.732, 0.5241, 0.8932, 0.8273, 0.8524, 0.8148, 0.8555, 0.807, 0.732, 0.5241, 0.7673, 0.5038, 0.7365, 0.5311, 0.8932, 0.8273, 0.8555, 0.807, 0.86, 0.8, 0.7365, 0.5311, 0.7673, 0.5038, 0.7423, 0.5371, 0.8932, 0.8273, 0.86, 0.8, 0.8658, 0.7941, 0.7423, 0.5371, 0.7673, 0.5038, 0.749, 0.5418, 0.8932, 0.8273, 0.8658, 0.7941, 0.8725, 0.7894, 0.749, 0.5418, 0.7673, 0.5038, 0.7565, 0.545, 0.8932, 0.8273, 0.8725, 0.7894, 0.88, 0.7861, 0.7565, 0.545, 0.7673, 0.5038, 0.7645, 0.5466, 0.8932, 0.8273, 0.88, 0.7861, 0.8879, 0.7845, 0.7645, 0.5466, 0.7673, 0.5038, 0.7726, 0.5466, 0.4835, 0.3665, 0.5053, 0.3961, 0.4734, 0.411, 0.4563, 0.3792, 0.5269, 0.4302, 0.5474, 0.4674, 0.5098, 0.4851, 0.4914, 0.4468, 0.5661, 0.5065, 0.5822, 0.5457, 0.5445, 0.5633, 0.5277, 0.5244, 0.595, 0.5837, 0.6042, 0.619, 0.5722, 0.6339, 0.5595, 0.6003, 0.7706, 0.659, 0.7661, 0.6258, 0.7892, 0.6258, 0.8, 0.659, 0.8879, 0.7845, 0.8806, 0.7433, 0.8965, 0.7433, 0.896, 0.7845, 0.764, 0.5878, 0.7645, 0.5466, 0.7726, 0.5466, 0.7799, 0.5878, 0.8713, 0.7054, 0.8605, 0.6721, 0.8899, 0.6721, 0.8944, 0.7054, 0.5053, 0.3961, 0.5269, 0.4302, 0.4914, 0.4468, 0.4734, 0.411, 0.5474, 0.4674, 0.5661, 0.5065, 0.5277, 0.5244, 0.5098, 0.4851, 0.5822, 0.5457, 0.595, 0.5837, 0.5595, 0.6003, 0.5445, 0.5633, 0.6042, 0.619, 0.6093, 0.6502, 0.5822, 0.6629, 0.5722, 0.6339, 0.8932, 0.8273, 0.8879, 0.7845, 0.896, 0.7845, 0.7661, 0.6258, 0.764, 0.5878, 0.7799, 0.5878, 0.7892, 0.6258, 0.8806, 0.7433, 0.8713, 0.7054, 0.8944, 0.7054, 0.8965, 0.7433])
me_sphere.use_remesh_preserve_volume = False
me_sphere.use_remesh_preserve_attributes = False
me_sphere.use_mirror_vertex_groups = False
me_sphere.update()
me_cube_014 = bpy.data.meshes.new('Cube.014')
me_cube_014.from_pydata([(-0.7856, -0.6437, -1.607), (-0.593, -0.4871, -1.549), (-4.101e-07, -0.4871, -1.549), (-4.658e-07, -0.6437, -1.607), (-0.5772, -0.9108, 5.272), (-0.7856, -0.4871, -1.549), (-0.7856, -0.8028, 6.584), (0.3576, -0.6089, 1.588), (0.2505, -0.729, 0.5899), (0.5946, -0.9016, 5.035), (-0.7856, -0.8995, 4.982), (-0.7856, -0.7702, -1.654), (0.849, -0.79, 6.253), (0.9093, -0.729, 0.5898), (-1.0, -0.7266, 7.529), (-0.7856, -0.9756, 3.639), (-1.0, -1.01, -1.742), (-0.7856, -0.7249, 7.486), (0.9093, -0.6089, 1.588), (-1.0, -1.108, 0.7967), (-0.3777, -0.9977, 4.207), (-5.96e-07, -1.01, -1.742), (-1.0, -0.004801, -1.371), (-0.7856, -0.7146, 7.616), (0.9093, -0.8849, 4.606), (0.9093, -0.7868, 6.171), (0.9093, -0.826, -0.2163), (-1.123, -0.7179, 6.369), (-5.108e-07, -0.7702, -1.654), (-0.7856, -0.2016, -1.444), (-0.7856, -0.3606, -1.502), (-0.7856, -0.6067, 8.991), (0.9093, -0.9642, 3.343), (0.9093, -0.7013, 7.273), (1.0, -1.01, -1.742), (-1.161, -0.1854, 13.13), (-1.117, -1.023, -1.398), (-5.96e-07, -1.162, 2.191), (0.389, -0.9917, 4.052), (0.1639, -0.826, -0.2162), (-0.7856, -0.1404, -1.421), (-0.4375, -0.3606, -1.502), (-0.4342, -0.6067, 8.991), (-0.7856, -0.5209, 10.08), (0.9093, -0.7116, 7.143), (0.9093, -0.5119, 2.394), (0.9093, -0.2929, 4.213), (-1.0, -0.1663, 14.6), (-1.201, -0.3923, 13.69), (-1.201, -0.8493, 4.88), (-1.0, -1.01, -1.742), (-0.6889, -0.2016, -1.444), (-0.7856, -0.07509, -1.397), (0.4442, -0.5119, 2.394), (1.03, -0.7106, 7.118), (1.023, -1.108, 0.7967), (0.9093, -0.7636, 6.541), (1.0, 0.1109, 7.568), (-1.154, 0.3436, 19.43), (-1.33, -0.3544, 11.89), (-1.201, -0.7101, 5.436), (-1.321, -0.7989, 3.576), (-1.754, -0.7849, -7.528), (-1.754, -0.6864, -10.07), (-1.0, 0.6755, 7.357), (-1.0, 0.7311, 5.926), (-0.242, -0.2016, -1.444), (-2.384e-07, -0.004801, -1.371), (-3.651e-07, -0.3606, -1.502), (0.9093, -0.5961, 8.719), (-0.1546, -0.5209, 10.08), (0.5531, -0.3899, 3.407), (0.9093, -0.3899, 3.407), (0.6396, -0.2929, 4.213), (-1.0, 0.3216, 22.81), (-1.816, 0.4344, 17.09), (-1.816, -0.05282, 11.68), (-1.201, -0.1912, 7.615), (-1.201, -0.6519, 0.01347), (-1.201, -0.7623, 2.64), (-1.327, -0.7016, 1.105), (-2.086, -0.6049, -12.37), (-2.086, -0.5151, -15.59), (-1.223, 1.202, 22.42), (-0.08643, -0.07509, -1.397), (-2.634e-07, -0.07509, -1.397), (0.9093, -0.5125, 9.869), (-3.085e-07, -0.2016, -1.444), (1.0, -0.1663, 14.6), (0.879, 0.3436, 19.43), (-1.196, 0.8649, 25.14), (-1.816, 0.6895, 19.18), (-1.769, -0.4887, 1.403), (-1.316, -0.2229, 8.432), (-1.546, -0.6904, 1.64), (-1.53, -0.7512, -0.5347), (-1.33, -0.217, 8.28), (-1.511, -0.2537, 6.727), (-1.546, -0.6278, 0.02794), (-1.815, 0.8918, 14.7), (-2.147, 1.063, 9.18), (-2.1, -0.3175, -4.118), (-2.402, -0.4577, -16.56), (-1.0, 1.266, 27.41), (3.303e-07, 1.186, 13.41), (0.4526, 1.236, 17.22), (-1.0, 0.8735, 29.15), (-2.148, 0.6057, 11.57), (-2.148, 0.1184, 6.158), (-2.148, 1.098, 18.02), (-1.511, -0.3696, 12.15), (-1.56, -0.6251, 4.358), (-1.511, -0.2525, 8.307), (-1.841, 0.9032, 19.48), (-2.433, 0.2848, -1.278), (-2.417, -0.222, -7.228), (-2.418, -0.1527, -9.185), (-1.0, 1.81, 8.267), (3.083e-07, 2.125, -4.658), (0.7673, 0.8649, 25.14), (-2.465, 0.7012, 8.46), (-2.465, 0.2139, 3.048), (-2.173, 1.196, 16.0), (-2.464, 1.014, 9.792), (-1.0, 2.147, 4.837), (0.6573, 1.236, 25.06), (-2.465, 1.194, 14.91), (-2.489, 1.406, 9.935), (-1.0, 1.567, 25.0), (0.4526, 2.13, -4.306), (0.583, 1.53, 22.16), (5.267e-07, 2.147, 4.837), (0.583, 2.147, 4.837), (-1.489, -0.1191, 12.4)], [], [(0, 1, 2, 3), (21, 16, 22, 40, 29, 51, 41, 30, 5, 1, 0, 11, 28), (3, 2, 7, 8), (10, 0, 3, 8, 13, 24, 9, 4), (7, 18, 45, 53, 71, 72, 46, 73, 57, 34, 21, 39, 26, 13, 8), (12, 6, 17, 14, 4, 9), (10, 15, 11, 0), (6, 5, 30, 23, 17), (14, 19, 37, 20, 15, 10, 4), (15, 20, 38, 32, 26, 39, 28, 11), (55, 54, 56, 25, 12, 9, 24, 32, 38, 37), (25, 18, 7, 2, 1, 5, 6, 12), (14, 27, 36, 19), (42, 31, 43, 70, 88, 47, 14, 17, 23), (32, 24, 13, 26), (27, 14, 47, 35), (21, 28, 39), (30, 41, 68, 53, 45, 33, 23), (44, 33, 45, 18, 25, 56), (19, 36, 50, 16), (20, 37, 38), (40, 52, 43, 31, 29), (23, 33, 44, 54, 88, 70, 86, 69, 42), (35, 47, 74, 58), (50, 36, 62, 63), (64, 65, 16, 50), (51, 29, 31, 42, 69, 72, 71, 87, 66), (66, 41, 51), (54, 44, 56), (58, 75, 76, 133, 35), (76, 92, 111, 110, 133), (61, 49, 79, 80), (63, 62, 81, 82), (55, 37, 19, 16, 34), (84, 52, 40, 22, 67), (52, 84, 85, 73, 46, 86, 70, 43), (41, 66, 87, 68), (68, 87, 71, 53), (69, 86, 46, 72), (85, 67, 57, 73), (88, 54, 55, 34, 57, 105, 125, 119, 89), (74, 47, 88, 89), (58, 74, 106, 90), (75, 58, 90, 91), (93, 77, 48, 59, 96), (98, 80, 79, 78, 50, 63, 99, 93, 96, 97), (99, 63, 82, 100), (62, 92, 101, 81), (82, 81, 102), (99, 64, 50, 78, 77, 93), (64, 99, 113, 83), (103, 65, 64, 83), (84, 67, 85), (104, 67, 22, 65), (57, 67, 104, 105), (74, 89, 119, 106), (76, 75, 107, 108), (91, 109, 107, 75), (92, 76, 108, 101), (111, 92, 62, 95), (97, 96, 112), (99, 100, 122, 113), (100, 82, 102, 116, 114, 123), (102, 81, 101, 115), (65, 103, 128, 124, 117), (104, 65, 117, 118), (90, 106, 103, 83), (91, 90, 83, 113), (108, 107, 120, 121), (109, 91, 113, 122), (101, 108, 121, 115), (112, 96, 59, 110), (102, 115, 121, 120, 126, 127, 123, 114, 116), (106, 119, 125, 103), (104, 118, 129, 105), (107, 109, 126, 120), (105, 129, 132, 130, 125), (126, 109, 122, 127), (127, 122, 100, 123), (130, 128, 103, 125), (132, 129, 118, 117, 124, 131), (132, 131, 124, 128, 130), (98, 97, 112, 110, 111, 95, 94), (94, 61, 80, 98), (77, 78, 79, 49, 60, 48), (36, 27, 60, 49, 61, 94, 95, 62), (133, 110, 48, 35), (35, 48, 60, 27), (110, 59, 48)])
_uv = me_cube_014.uv_layers.new(name='UVMap')
_uv.uv.foreach_set('vector', [0.9573, 0.6677, 0.9534, 0.6677, 0.9534, 0.6895, 0.9573, 0.6895, 0.5704, 0.9534, 0.5704, 0.9752, 0.5248, 0.9752, 0.531, 0.9705, 0.5337, 0.9705, 0.5337, 0.9684, 0.541, 0.9629, 0.541, 0.9705, 0.5467, 0.9705, 0.5467, 0.9663, 0.5538, 0.9705, 0.5596, 0.9705, 0.5596, 0.9534, 0.9752, 0.5724, 0.9534, 0.5724, 0.9534, 0.6657, 0.9752, 0.6657, 0.001001, 0.9495, 0.001001, 0.9058, 0.08836, 0.9058, 0.1162, 0.9203, 0.1895, 0.9203, 0.1895, 0.947, 0.1545, 0.9498, 0.02417, 0.9514, 0.9276, 0.06841, 0.9155, 0.06958, 0.9174, 0.08571, 0.9276, 0.08473, 0.9276, 0.1052, 0.9198, 0.106, 0.9217, 0.1221, 0.9276, 0.1216, 0.9276, 0.1895, 0.9058, 0.003121, 0.9276, 0.001001, 0.9276, 0.03189, 0.9113, 0.03347, 0.9132, 0.0496, 0.9276, 0.04821, 0.5724, 0.8846, 0.6635, 0.8743, 0.6537, 0.8595, 0.6657, 0.8581, 0.6657, 0.8963, 0.6004, 0.9038, 0.9514, 0.1915, 0.9296, 0.1915, 0.9296, 0.38, 0.9514, 0.38, 0.3799, 0.9598, 0.38, 0.9633, 0.1915, 0.9633, 0.1915, 0.9593, 0.214, 0.9594, 0.9752, 0.1915, 0.9752, 0.38, 0.9534, 0.3411, 0.9616, 0.2846, 0.9705, 0.3004, 0.9705, 0.2628, 0.966, 0.2547, 0.382, 0.8149, 0.4273, 0.8105, 0.5126, 0.8117, 0.5704, 0.8172, 0.5704, 0.845, 0.4875, 0.845, 0.4693, 0.8561, 0.382, 0.8561, 0.8085, 0.001001, 0.8085, 0.1895, 0.8032, 0.1722, 0.8032, 0.1612, 0.8005, 0.1636, 0.7892, 0.1272, 0.8033, 0.1145, 0.8033, 0.07689, 0.7801, 0.09786, 0.7629, 0.04226, 0.7629, 0.8538, 0.7629, 0.8281, 0.8243, 0.8281, 0.864, 0.8105, 0.93, 0.8105, 0.9514, 0.8105, 0.9514, 0.8561, 0.7696, 0.8543, 0.8561, 0.5724, 0.8105, 0.5724, 0.8105, 0.7609, 0.8561, 0.7609, 0.3266, 0.9417, 0.3597, 0.9417, 0.3597, 0.9347, 0.3003, 0.9347, 0.1915, 0.9058, 0.38, 0.9058, 0.38, 0.9511, 0.3597, 0.9514, 0.3597, 0.9505, 0.9514, 0.4772, 0.9058, 0.4772, 0.9058, 0.5704, 0.9514, 0.5704, 0.9514, 0.8085, 0.9514, 0.7629, 0.7629, 0.7629, 0.7629, 0.8085, 0.1895, 0.9544, 0.1895, 0.9573, 0.1687, 0.9573, 0.7629, 0.5724, 0.7723, 0.5724, 0.784, 0.5724, 0.796, 0.653, 0.8085, 0.653, 0.8085, 0.7538, 0.7629, 0.7609, 0.3574, 0.9535, 0.38, 0.9534, 0.38, 0.9568, 0.1915, 0.9573, 0.1915, 0.9541, 0.2467, 0.9539, 0.9514, 0.6677, 0.9058, 0.6677, 0.9058, 0.7133, 0.9514, 0.7133, 0.9782, 0.38, 0.999, 0.2877, 0.999, 0.38, 0.9792, 0.2844, 0.9772, 0.284, 0.9772, 0.09624, 0.9811, 0.114, 0.9811, 0.2847, 0.1915, 0.8612, 0.3675, 0.8591, 0.3674, 0.8583, 0.38, 0.8581, 0.38, 0.9038, 0.2581, 0.8762, 0.3686, 0.8749, 0.3681, 0.8679, 0.2286, 0.8696, 0.6657, 0.6677, 0.5724, 0.6677, 0.5724, 0.8561, 0.6657, 0.8561, 0.1895, 0.8561, 0.1895, 0.8105, 0.001001, 0.8105, 0.001001, 0.8561, 0.9752, 0.382, 0.9534, 0.382, 0.9534, 0.5704, 0.9752, 0.5704, 0.01175, 0.8085, 0.001001, 0.8085, 0.001001, 0.7629, 0.04008, 0.7629, 0.1895, 0.7641, 0.1895, 0.7873, 0.1499, 0.7873, 0.08836, 0.8085, 0.06145, 0.8085, 0.9544, 0.6954, 0.9573, 0.6954, 0.9573, 0.6925, 0.1677, 0.9534, 0.1677, 0.9563, 0.1885, 0.9534, 0.9514, 0.1895, 0.9296, 0.133, 0.9301, 0.001001, 0.9408, 0.01842, 0.9514, 0.03584, 0.7629, 0.9626, 0.8252, 0.9534, 0.9514, 0.956, 0.9514, 0.963, 0.88, 0.9633, 0.9038, 0.4772, 0.8581, 0.4772, 0.8581, 0.5704, 0.9038, 0.5704, 0.1895, 0.6657, 0.1895, 0.5724, 0.001001, 0.5724, 0.001001, 0.6657, 0.8581, 0.7007, 0.8812, 0.6677, 0.9038, 0.7007, 0.9038, 0.7609, 0.8587, 0.7609, 0.1782, 0.9629, 0.1782, 0.9602, 0.1677, 0.9602, 0.1895, 0.9593, 0.1895, 0.9633, 0.382, 0.8581, 0.4597, 0.8581, 0.4693, 0.8581, 0.5404, 0.8804, 0.5704, 0.8804, 0.5704, 0.9029, 0.4521, 0.9038, 0.382, 0.9038, 0.9573, 0.7034, 0.9534, 0.7034, 0.9534, 0.7133, 0.9573, 0.7133, 0.9514, 0.9514, 0.9514, 0.9296, 0.7629, 0.9296, 0.7629, 0.9514, 0.9276, 0.1915, 0.9058, 0.1915, 0.9058, 0.38, 0.9276, 0.38, 0.1895, 0.9038, 0.1895, 0.8581, 0.001001, 0.8581, 0.001001, 0.9038, 0.8561, 0.07509, 0.8481, 0.1276, 0.8388, 0.1719, 0.8257, 0.1895, 0.8201, 0.1239, 0.8105, 0.0558, 0.8415, 0.001266, 0.8561, 0.001001, 0.8547, 0.0411, 0.5724, 0.09424, 0.7609, 0.09424, 0.7609, 0.001001, 0.5724, 0.001001, 0.6657, 0.4772, 0.5724, 0.4772, 0.5724, 0.6657, 0.6657, 0.6657, 0.5724, 0.4752, 0.7609, 0.4752, 0.7609, 0.382, 0.5724, 0.382, 0.9836, 0.1216, 0.9871, 0.09624, 0.9871, 0.2847, 0.9831, 0.2289, 0.9832, 0.1169, 0.4696, 0.9243, 0.4294, 0.9263, 0.3958, 0.9291, 0.4337, 0.9243, 0.382, 0.921, 0.5704, 0.9058, 0.5704, 0.9514, 0.4282, 0.9397, 0.4317, 0.9395, 0.4576, 0.9366, 0.5704, 0.1915, 0.382, 0.1915, 0.382, 0.38, 0.5704, 0.38, 0.1895, 0.001001, 0.001001, 0.001001, 0.001001, 0.1895, 0.1895, 0.1895, 0.9772, 0.2867, 0.9772, 0.379, 0.998, 0.2867, 0.8695, 0.1895, 0.8581, 0.1056, 0.88, 0.001001, 0.8766, 0.02136, 0.8774, 0.1078, 0.88, 0.1171, 0.1895, 0.1915, 0.001001, 0.1915, 0.001001, 0.38, 0.1895, 0.38, 0.1915, 0.8561, 0.38, 0.8561, 0.38, 0.7629, 0.1915, 0.7629, 0.9534, 0.6944, 0.9563, 0.6915, 0.9534, 0.6915, 0.38, 0.001001, 0.1915, 0.001001, 0.1915, 0.1895, 0.38, 0.1895, 0.38, 0.1915, 0.1915, 0.1915, 0.1915, 0.38, 0.38, 0.38, 0.5704, 0.001001, 0.382, 0.001001, 0.382, 0.1895, 0.5704, 0.1895, 0.38, 0.382, 0.1915, 0.382, 0.1915, 0.5704, 0.38, 0.5704, 0.7609, 0.4772, 0.6677, 0.4772, 0.6677, 0.6657, 0.7609, 0.6657, 0.1895, 0.382, 0.001001, 0.382, 0.001001, 0.5704, 0.1895, 0.5704, 0.5704, 0.382, 0.382, 0.382, 0.382, 0.5704, 0.5704, 0.5704, 0.121, 0.9573, 0.1657, 0.9573, 0.1657, 0.9544, 0.5704, 0.5724, 0.382, 0.5724, 0.382, 0.7609, 0.5704, 0.7609, 0.7609, 0.9536, 0.7609, 0.9629, 0.5925, 0.9633, 0.5769, 0.9605, 0.5724, 0.9575, 0.5731, 0.9534, 0.7609, 0.6677, 0.6677, 0.6677, 0.6677, 0.8561, 0.7609, 0.8561, 0.382, 0.8062, 0.5389, 0.7629, 0.5704, 0.7678, 0.5704, 0.8085, 0.538, 0.8016, 0.38, 0.5724, 0.1915, 0.5724, 0.1915, 0.7609, 0.38, 0.7609, 0.8561, 0.38, 0.8561, 0.1915, 0.7629, 0.1915, 0.7629, 0.38, 0.6677, 0.9038, 0.8561, 0.9038, 0.8561, 0.8581, 0.6677, 0.8581, 0.7609, 0.38, 0.7609, 0.1915, 0.6677, 0.1915, 0.6677, 0.38, 0.9058, 0.7609, 0.999, 0.7609, 0.999, 0.7153, 0.9058, 0.7153, 0.6657, 0.38, 0.6657, 0.1915, 0.5724, 0.1915, 0.5724, 0.38, 0.5228, 0.9573, 0.5228, 0.9534, 0.4296, 0.9534, 0.4296, 0.9573, 0.9752, 0.1895, 0.9622, 0.1337, 0.9534, 0.07218, 0.9567, 0.03969, 0.9579, 0.001001, 0.9752, 0.03059, 0.9634, 0.03161, 0.9649, 0.09797, 0.9686, 0.1453, 0.8581, 0.9038, 0.9514, 0.9038, 0.9514, 0.8581, 0.8581, 0.8581, 0.8561, 0.5704, 0.8561, 0.382, 0.7629, 0.382, 0.7629, 0.5704, 0.001001, 0.7609, 0.1895, 0.7609, 0.1895, 0.6677, 0.001001, 0.6677, 0.9772, 0.9011, 0.9797, 0.7629, 0.9871, 0.8215, 0.9871, 0.9327, 0.9837, 0.9514, 0.5724, 0.1895, 0.7609, 0.1895, 0.7609, 0.09624, 0.5724, 0.09624, 0.9514, 0.382, 0.8581, 0.382, 0.8581, 0.4752, 0.9514, 0.4752, 0.9514, 0.5724, 0.8581, 0.5724, 0.8581, 0.6657, 0.9514, 0.6657, 0.8581, 0.3279, 0.8896, 0.1959, 0.9038, 0.1915, 0.8955, 0.38, 0.9038, 0.3303, 0.8749, 0.3288, 0.573, 0.9058, 0.6422, 0.9058, 0.7609, 0.9058, 0.7609, 0.9514, 0.5724, 0.945, 0.9823, 0.562, 0.9772, 0.4624, 0.9789, 0.4389, 0.9871, 0.382, 0.9871, 0.4977, 0.9857, 0.5704, 0.9862, 0.5381, 0.04662, 0.9534, 0.001001, 0.9534, 0.001001, 0.999, 0.04662, 0.999, 0.7629, 0.9179, 0.7871, 0.9058, 0.8772, 0.9099, 0.9514, 0.9135, 0.9111, 0.9144, 0.9514, 0.9276, 0.882, 0.1063, 0.8919, 0.001001, 0.8941, 0.01366, 0.8914, 0.02121, 0.8955, 0.03891, 0.9038, 0.06519, 0.9009, 0.09466, 0.9038, 0.1895, 0.4276, 0.9633, 0.4276, 0.9534, 0.382, 0.9534, 0.382, 0.9633, 0.9752, 0.7629, 0.9534, 0.7629, 0.9534, 0.9514, 0.9752, 0.9514, 0.12, 0.9534, 0.12, 0.9563, 0.1647, 0.9534])
me_cube_014.use_remesh_preserve_volume = False
me_cube_014.use_remesh_preserve_attributes = False
me_cube_014.use_mirror_vertex_groups = False
me_cube_014.update()
me_cube_000 = bpy.data.meshes.new('Cube.000')
me_cube_000.from_pydata([(-0.7856, -0.6437, -1.607), (-0.593, -0.4871, -1.549), (-4.101e-07, -0.4871, -1.549), (-4.658e-07, -0.6437, -1.607), (-0.5772, -0.9108, 5.272), (-0.7856, -0.4871, -1.549), (-0.7856, -0.8028, 6.584), (0.3576, -0.6089, 1.588), (0.2505, -0.729, 0.5899), (0.5946, -0.9016, 5.035), (-0.7856, -0.8995, 4.982), (-0.7856, -0.7702, -1.654), (0.849, -0.79, 6.253), (0.9093, -0.729, 0.5898), (-1.0, -0.7266, 7.529), (-0.7856, -0.9756, 3.639), (-1.0, -1.01, -1.742), (-0.7856, -0.7249, 7.486), (0.9093, -0.6089, 1.588), (-1.0, -1.108, 0.7967), (-0.3777, -0.9977, 4.207), (-5.96e-07, -1.01, -1.742), (-1.0, -0.004801, -1.371), (-0.7856, -0.7146, 7.616), (0.9093, -0.8849, 4.606), (0.9093, -0.7868, 6.171), (0.9093, -0.826, -0.2163), (-1.123, -0.7179, 6.369), (-5.108e-07, -0.7702, -1.654), (-0.7856, -0.2016, -1.444), (-0.7856, -0.3606, -1.502), (-0.7856, -0.6067, 8.991), (0.9093, -0.9642, 3.343), (0.9093, -0.7013, 7.273), (1.0, -1.01, -1.742), (-1.161, -0.1854, 13.13), (-1.117, -1.023, -1.398), (-5.96e-07, -1.162, 2.191), (0.389, -0.9917, 4.052), (0.1639, -0.826, -0.2162), (-0.7856, -0.1404, -1.421), (-0.4375, -0.3606, -1.502), (-0.4342, -0.6067, 8.991), (-0.7856, -0.5209, 10.08), (0.9093, -0.7116, 7.143), (0.9093, -0.5119, 2.394), (0.9093, -0.2929, 4.213), (-1.0, -0.1663, 14.6), (-1.201, -0.3923, 13.69), (-1.201, -0.8493, 4.88), (-1.0, -1.01, -1.742), (-0.6889, -0.2016, -1.444), (-0.7856, -0.07509, -1.397), (0.4442, -0.5119, 2.394), (1.03, -0.7106, 7.118), (1.023, -1.108, 0.7967), (0.9093, -0.7636, 6.541), (1.0, 0.1109, 7.568), (-1.154, 0.3436, 19.43), (-1.33, -0.3544, 11.89), (-1.201, -0.7101, 5.436), (-1.321, -0.7989, 3.576), (-1.754, -0.7849, -7.528), (-1.754, -0.6864, -10.07), (-1.0, 0.6755, 7.357), (-1.0, 0.7311, 5.926), (-0.242, -0.2016, -1.444), (-2.384e-07, -0.004801, -1.371), (-3.651e-07, -0.3606, -1.502), (0.9093, -0.5961, 8.719), (-0.1546, -0.5209, 10.08), (0.5531, -0.3899, 3.407), (0.9093, -0.3899, 3.407), (0.6396, -0.2929, 4.213), (-1.0, 0.3216, 22.81), (-1.816, 0.4344, 17.09), (-1.816, -0.05282, 11.68), (-1.201, -0.1912, 7.615), (-1.201, -0.6519, 0.01347), (-1.201, -0.7623, 2.64), (-1.327, -0.7016, 1.105), (-2.086, -0.6049, -12.37), (-2.086, -0.5151, -15.59), (-1.223, 1.202, 22.42), (-0.08643, -0.07509, -1.397), (-2.634e-07, -0.07509, -1.397), (0.9093, -0.5125, 9.869), (-3.085e-07, -0.2016, -1.444), (1.0, -0.1663, 14.6), (0.879, 0.3436, 19.43), (-1.196, 0.8649, 25.14), (-1.816, 0.6895, 19.18), (-1.769, -0.4887, 1.403), (-1.316, -0.2229, 8.432), (-1.546, -0.6904, 1.64), (-1.53, -0.7512, -0.5347), (-1.33, -0.217, 8.28), (-1.511, -0.2537, 6.727), (-1.546, -0.6278, 0.02794), (-1.815, 0.8918, 14.7), (-2.147, 1.063, 9.18), (-2.1, -0.3175, -4.118), (-2.402, -0.4577, -16.56), (-1.0, 1.266, 27.41), (3.303e-07, 1.186, 13.41), (0.4526, 1.236, 17.22), (-1.0, 0.8735, 29.15), (-2.148, 0.6057, 11.57), (-2.148, 0.1184, 6.158), (-2.148, 1.098, 18.02), (-1.511, -0.3696, 12.15), (-1.56, -0.6251, 4.358), (-1.511, -0.2525, 8.307), (-1.841, 0.9032, 19.48), (-2.433, 0.2848, -1.278), (-2.417, -0.222, -7.228), (-2.418, -0.1527, -9.185), (-1.0, 1.81, 8.267), (3.083e-07, 2.125, -4.658), (0.7673, 0.8649, 25.14), (-2.465, 0.7012, 8.46), (-2.465, 0.2139, 3.048), (-2.173, 1.196, 16.0), (-2.464, 1.014, 9.792), (-1.0, 2.147, 4.837), (0.6573, 1.236, 25.06), (-2.465, 1.194, 14.91), (-2.489, 1.406, 9.935), (-1.0, 1.567, 25.0), (0.4526, 2.13, -4.306), (0.583, 1.53, 22.16), (5.267e-07, 2.147, 4.837), (0.583, 2.147, 4.837), (-1.489, -0.1191, 12.4)], [], [(0, 1, 2, 3), (21, 16, 22, 40, 29, 51, 41, 30, 5, 1, 0, 11, 28), (3, 2, 7, 8), (10, 0, 3, 8, 13, 24, 9, 4), (7, 18, 45, 53, 71, 72, 46, 73, 57, 34, 21, 39, 26, 13, 8), (12, 6, 17, 14, 4, 9), (10, 15, 11, 0), (6, 5, 30, 23, 17), (14, 19, 37, 20, 15, 10, 4), (15, 20, 38, 32, 26, 39, 28, 11), (55, 54, 56, 25, 12, 9, 24, 32, 38, 37), (25, 18, 7, 2, 1, 5, 6, 12), (14, 27, 36, 19), (42, 31, 43, 70, 88, 47, 14, 17, 23), (32, 24, 13, 26), (27, 14, 47, 35), (21, 28, 39), (30, 41, 68, 53, 45, 33, 23), (44, 33, 45, 18, 25, 56), (19, 36, 50, 16), (20, 37, 38), (40, 52, 43, 31, 29), (23, 33, 44, 54, 88, 70, 86, 69, 42), (35, 47, 74, 58), (50, 36, 62, 63), (64, 65, 16, 50), (51, 29, 31, 42, 69, 72, 71, 87, 66), (66, 41, 51), (54, 44, 56), (58, 75, 76, 133, 35), (76, 92, 111, 110, 133), (61, 49, 79, 80), (63, 62, 81, 82), (55, 37, 19, 16, 34), (84, 52, 40, 22, 67), (52, 84, 85, 73, 46, 86, 70, 43), (41, 66, 87, 68), (68, 87, 71, 53), (69, 86, 46, 72), (85, 67, 57, 73), (88, 54, 55, 34, 57, 105, 125, 119, 89), (74, 47, 88, 89), (58, 74, 106, 90), (75, 58, 90, 91), (93, 77, 48, 59, 96), (98, 80, 79, 78, 50, 63, 99, 93, 96, 97), (99, 63, 82, 100), (62, 92, 101, 81), (82, 81, 102), (99, 64, 50, 78, 77, 93), (64, 99, 113, 83), (103, 65, 64, 83), (84, 67, 85), (104, 67, 22, 65), (57, 67, 104, 105), (74, 89, 119, 106), (76, 75, 107, 108), (91, 109, 107, 75), (92, 76, 108, 101), (111, 92, 62, 95), (97, 96, 112), (99, 100, 122, 113), (100, 82, 102, 116, 114, 123), (102, 81, 101, 115), (65, 103, 128, 124, 117), (104, 65, 117, 118), (90, 106, 103, 83), (91, 90, 83, 113), (108, 107, 120, 121), (109, 91, 113, 122), (101, 108, 121, 115), (112, 96, 59, 110), (102, 115, 121, 120, 126, 127, 123, 114, 116), (106, 119, 125, 103), (104, 118, 129, 105), (107, 109, 126, 120), (105, 129, 132, 130, 125), (126, 109, 122, 127), (127, 122, 100, 123), (130, 128, 103, 125), (132, 129, 118, 117, 124, 131), (132, 131, 124, 128, 130), (98, 97, 112, 110, 111, 95, 94), (94, 61, 80, 98), (77, 78, 79, 49, 60, 48), (36, 27, 60, 49, 61, 94, 95, 62), (133, 110, 48, 35), (35, 48, 60, 27), (110, 59, 48)])
_uv = me_cube_000.uv_layers.new(name='UVMap')
_uv.uv.foreach_set('vector', [0.9573, 0.6677, 0.9534, 0.6677, 0.9534, 0.6895, 0.9573, 0.6895, 0.5704, 0.9534, 0.5704, 0.9752, 0.5248, 0.9752, 0.531, 0.9705, 0.5337, 0.9705, 0.5337, 0.9684, 0.541, 0.9629, 0.541, 0.9705, 0.5467, 0.9705, 0.5467, 0.9663, 0.5538, 0.9705, 0.5596, 0.9705, 0.5596, 0.9534, 0.9752, 0.5724, 0.9534, 0.5724, 0.9534, 0.6657, 0.9752, 0.6657, 0.001001, 0.9495, 0.001001, 0.9058, 0.08836, 0.9058, 0.1162, 0.9203, 0.1895, 0.9203, 0.1895, 0.947, 0.1545, 0.9498, 0.02417, 0.9514, 0.9276, 0.06841, 0.9155, 0.06958, 0.9174, 0.08571, 0.9276, 0.08473, 0.9276, 0.1052, 0.9198, 0.106, 0.9217, 0.1221, 0.9276, 0.1216, 0.9276, 0.1895, 0.9058, 0.003121, 0.9276, 0.001001, 0.9276, 0.03189, 0.9113, 0.03347, 0.9132, 0.0496, 0.9276, 0.04821, 0.5724, 0.8846, 0.6635, 0.8743, 0.6537, 0.8595, 0.6657, 0.8581, 0.6657, 0.8963, 0.6004, 0.9038, 0.9514, 0.1915, 0.9296, 0.1915, 0.9296, 0.38, 0.9514, 0.38, 0.3799, 0.9598, 0.38, 0.9633, 0.1915, 0.9633, 0.1915, 0.9593, 0.214, 0.9594, 0.9752, 0.1915, 0.9752, 0.38, 0.9534, 0.3411, 0.9616, 0.2846, 0.9705, 0.3004, 0.9705, 0.2628, 0.966, 0.2547, 0.382, 0.8149, 0.4273, 0.8105, 0.5126, 0.8117, 0.5704, 0.8172, 0.5704, 0.845, 0.4875, 0.845, 0.4693, 0.8561, 0.382, 0.8561, 0.8085, 0.001001, 0.8085, 0.1895, 0.8032, 0.1722, 0.8032, 0.1612, 0.8005, 0.1636, 0.7892, 0.1272, 0.8033, 0.1145, 0.8033, 0.07689, 0.7801, 0.09786, 0.7629, 0.04226, 0.7629, 0.8538, 0.7629, 0.8281, 0.8243, 0.8281, 0.864, 0.8105, 0.93, 0.8105, 0.9514, 0.8105, 0.9514, 0.8561, 0.7696, 0.8543, 0.8561, 0.5724, 0.8105, 0.5724, 0.8105, 0.7609, 0.8561, 0.7609, 0.3266, 0.9417, 0.3597, 0.9417, 0.3597, 0.9347, 0.3003, 0.9347, 0.1915, 0.9058, 0.38, 0.9058, 0.38, 0.9511, 0.3597, 0.9514, 0.3597, 0.9505, 0.9514, 0.4772, 0.9058, 0.4772, 0.9058, 0.5704, 0.9514, 0.5704, 0.9514, 0.8085, 0.9514, 0.7629, 0.7629, 0.7629, 0.7629, 0.8085, 0.1895, 0.9544, 0.1895, 0.9573, 0.1687, 0.9573, 0.7629, 0.5724, 0.7723, 0.5724, 0.784, 0.5724, 0.796, 0.653, 0.8085, 0.653, 0.8085, 0.7538, 0.7629, 0.7609, 0.3574, 0.9535, 0.38, 0.9534, 0.38, 0.9568, 0.1915, 0.9573, 0.1915, 0.9541, 0.2467, 0.9539, 0.9514, 0.6677, 0.9058, 0.6677, 0.9058, 0.7133, 0.9514, 0.7133, 0.9782, 0.38, 0.999, 0.2877, 0.999, 0.38, 0.9792, 0.2844, 0.9772, 0.284, 0.9772, 0.09624, 0.9811, 0.114, 0.9811, 0.2847, 0.1915, 0.8612, 0.3675, 0.8591, 0.3674, 0.8583, 0.38, 0.8581, 0.38, 0.9038, 0.2581, 0.8762, 0.3686, 0.8749, 0.3681, 0.8679, 0.2286, 0.8696, 0.6657, 0.6677, 0.5724, 0.6677, 0.5724, 0.8561, 0.6657, 0.8561, 0.1895, 0.8561, 0.1895, 0.8105, 0.001001, 0.8105, 0.001001, 0.8561, 0.9752, 0.382, 0.9534, 0.382, 0.9534, 0.5704, 0.9752, 0.5704, 0.01175, 0.8085, 0.001001, 0.8085, 0.001001, 0.7629, 0.04008, 0.7629, 0.1895, 0.7641, 0.1895, 0.7873, 0.1499, 0.7873, 0.08836, 0.8085, 0.06145, 0.8085, 0.9544, 0.6954, 0.9573, 0.6954, 0.9573, 0.6925, 0.1677, 0.9534, 0.1677, 0.9563, 0.1885, 0.9534, 0.9514, 0.1895, 0.9296, 0.133, 0.9301, 0.001001, 0.9408, 0.01842, 0.9514, 0.03584, 0.7629, 0.9626, 0.8252, 0.9534, 0.9514, 0.956, 0.9514, 0.963, 0.88, 0.9633, 0.9038, 0.4772, 0.8581, 0.4772, 0.8581, 0.5704, 0.9038, 0.5704, 0.1895, 0.6657, 0.1895, 0.5724, 0.001001, 0.5724, 0.001001, 0.6657, 0.8581, 0.7007, 0.8812, 0.6677, 0.9038, 0.7007, 0.9038, 0.7609, 0.8587, 0.7609, 0.1782, 0.9629, 0.1782, 0.9602, 0.1677, 0.9602, 0.1895, 0.9593, 0.1895, 0.9633, 0.382, 0.8581, 0.4597, 0.8581, 0.4693, 0.8581, 0.5404, 0.8804, 0.5704, 0.8804, 0.5704, 0.9029, 0.4521, 0.9038, 0.382, 0.9038, 0.9573, 0.7034, 0.9534, 0.7034, 0.9534, 0.7133, 0.9573, 0.7133, 0.9514, 0.9514, 0.9514, 0.9296, 0.7629, 0.9296, 0.7629, 0.9514, 0.9276, 0.1915, 0.9058, 0.1915, 0.9058, 0.38, 0.9276, 0.38, 0.1895, 0.9038, 0.1895, 0.8581, 0.001001, 0.8581, 0.001001, 0.9038, 0.8561, 0.07509, 0.8481, 0.1276, 0.8388, 0.1719, 0.8257, 0.1895, 0.8201, 0.1239, 0.8105, 0.0558, 0.8415, 0.001266, 0.8561, 0.001001, 0.8547, 0.0411, 0.5724, 0.09424, 0.7609, 0.09424, 0.7609, 0.001001, 0.5724, 0.001001, 0.6657, 0.4772, 0.5724, 0.4772, 0.5724, 0.6657, 0.6657, 0.6657, 0.5724, 0.4752, 0.7609, 0.4752, 0.7609, 0.382, 0.5724, 0.382, 0.9836, 0.1216, 0.9871, 0.09624, 0.9871, 0.2847, 0.9831, 0.2289, 0.9832, 0.1169, 0.4696, 0.9243, 0.4294, 0.9263, 0.3958, 0.9291, 0.4337, 0.9243, 0.382, 0.921, 0.5704, 0.9058, 0.5704, 0.9514, 0.4282, 0.9397, 0.4317, 0.9395, 0.4576, 0.9366, 0.5704, 0.1915, 0.382, 0.1915, 0.382, 0.38, 0.5704, 0.38, 0.1895, 0.001001, 0.001001, 0.001001, 0.001001, 0.1895, 0.1895, 0.1895, 0.9772, 0.2867, 0.9772, 0.379, 0.998, 0.2867, 0.8695, 0.1895, 0.8581, 0.1056, 0.88, 0.001001, 0.8766, 0.02136, 0.8774, 0.1078, 0.88, 0.1171, 0.1895, 0.1915, 0.001001, 0.1915, 0.001001, 0.38, 0.1895, 0.38, 0.1915, 0.8561, 0.38, 0.8561, 0.38, 0.7629, 0.1915, 0.7629, 0.9534, 0.6944, 0.9563, 0.6915, 0.9534, 0.6915, 0.38, 0.001001, 0.1915, 0.001001, 0.1915, 0.1895, 0.38, 0.1895, 0.38, 0.1915, 0.1915, 0.1915, 0.1915, 0.38, 0.38, 0.38, 0.5704, 0.001001, 0.382, 0.001001, 0.382, 0.1895, 0.5704, 0.1895, 0.38, 0.382, 0.1915, 0.382, 0.1915, 0.5704, 0.38, 0.5704, 0.7609, 0.4772, 0.6677, 0.4772, 0.6677, 0.6657, 0.7609, 0.6657, 0.1895, 0.382, 0.001001, 0.382, 0.001001, 0.5704, 0.1895, 0.5704, 0.5704, 0.382, 0.382, 0.382, 0.382, 0.5704, 0.5704, 0.5704, 0.121, 0.9573, 0.1657, 0.9573, 0.1657, 0.9544, 0.5704, 0.5724, 0.382, 0.5724, 0.382, 0.7609, 0.5704, 0.7609, 0.7609, 0.9536, 0.7609, 0.9629, 0.5925, 0.9633, 0.5769, 0.9605, 0.5724, 0.9575, 0.5731, 0.9534, 0.7609, 0.6677, 0.6677, 0.6677, 0.6677, 0.8561, 0.7609, 0.8561, 0.382, 0.8062, 0.5389, 0.7629, 0.5704, 0.7678, 0.5704, 0.8085, 0.538, 0.8016, 0.38, 0.5724, 0.1915, 0.5724, 0.1915, 0.7609, 0.38, 0.7609, 0.8561, 0.38, 0.8561, 0.1915, 0.7629, 0.1915, 0.7629, 0.38, 0.6677, 0.9038, 0.8561, 0.9038, 0.8561, 0.8581, 0.6677, 0.8581, 0.7609, 0.38, 0.7609, 0.1915, 0.6677, 0.1915, 0.6677, 0.38, 0.9058, 0.7609, 0.999, 0.7609, 0.999, 0.7153, 0.9058, 0.7153, 0.6657, 0.38, 0.6657, 0.1915, 0.5724, 0.1915, 0.5724, 0.38, 0.5228, 0.9573, 0.5228, 0.9534, 0.4296, 0.9534, 0.4296, 0.9573, 0.9752, 0.1895, 0.9622, 0.1337, 0.9534, 0.07218, 0.9567, 0.03969, 0.9579, 0.001001, 0.9752, 0.03059, 0.9634, 0.03161, 0.9649, 0.09797, 0.9686, 0.1453, 0.8581, 0.9038, 0.9514, 0.9038, 0.9514, 0.8581, 0.8581, 0.8581, 0.8561, 0.5704, 0.8561, 0.382, 0.7629, 0.382, 0.7629, 0.5704, 0.001001, 0.7609, 0.1895, 0.7609, 0.1895, 0.6677, 0.001001, 0.6677, 0.9772, 0.9011, 0.9797, 0.7629, 0.9871, 0.8215, 0.9871, 0.9327, 0.9837, 0.9514, 0.5724, 0.1895, 0.7609, 0.1895, 0.7609, 0.09624, 0.5724, 0.09624, 0.9514, 0.382, 0.8581, 0.382, 0.8581, 0.4752, 0.9514, 0.4752, 0.9514, 0.5724, 0.8581, 0.5724, 0.8581, 0.6657, 0.9514, 0.6657, 0.8581, 0.3279, 0.8896, 0.1959, 0.9038, 0.1915, 0.8955, 0.38, 0.9038, 0.3303, 0.8749, 0.3288, 0.573, 0.9058, 0.6422, 0.9058, 0.7609, 0.9058, 0.7609, 0.9514, 0.5724, 0.945, 0.9823, 0.562, 0.9772, 0.4624, 0.9789, 0.4389, 0.9871, 0.382, 0.9871, 0.4977, 0.9857, 0.5704, 0.9862, 0.5381, 0.04662, 0.9534, 0.001001, 0.9534, 0.001001, 0.999, 0.04662, 0.999, 0.7629, 0.9179, 0.7871, 0.9058, 0.8772, 0.9099, 0.9514, 0.9135, 0.9111, 0.9144, 0.9514, 0.9276, 0.882, 0.1063, 0.8919, 0.001001, 0.8941, 0.01366, 0.8914, 0.02121, 0.8955, 0.03891, 0.9038, 0.06519, 0.9009, 0.09466, 0.9038, 0.1895, 0.4276, 0.9633, 0.4276, 0.9534, 0.382, 0.9534, 0.382, 0.9633, 0.9752, 0.7629, 0.9534, 0.7629, 0.9534, 0.9514, 0.9752, 0.9514, 0.12, 0.9534, 0.12, 0.9563, 0.1647, 0.9534])
me_cube_000.use_remesh_preserve_volume = False
me_cube_000.use_remesh_preserve_attributes = False
me_cube_000.use_mirror_vertex_groups = False
me_cube_000.update()

# ---- objects
ob_sphere = bpy.data.objects.new('Sphere', me_sphere)
ob_lamp = bpy.data.objects.new('Lamp', light_lamp)
ob_camera = bpy.data.objects.new('Camera', cam_camera)
ob_cube_001 = bpy.data.objects.new('Cube.001', me_cube_014)
ob_cube_000 = bpy.data.objects.new('Cube.000', me_cube_000)

# ---- transforms, parenting, visibility, modifiers, constraints
ob_sphere.location = (0.0, 0.0, 0.0)
ob_sphere.rotation_euler = (0.0, 0.0, -1.363)
ob_sphere.lineart.crease_threshold = 0.0
_m = ob_sphere.modifiers.new('Subsurf', 'SUBSURF')
_m.uv_smooth = 'PRESERVE_CORNERS'
_m.quality = 2
_m.show_only_control_edges = False
ob_lamp.location = (4.076, 1.005, 5.904)
ob_lamp.rotation_euler = (0.6503, 0.05522, 1.866)
ob_lamp.lock_rotations_4d = False
ob_lamp.empty_display_type = 'ARROWS'
ob_lamp.color = (0.0, 0.0, 0.0, 0.0)
ob_lamp.lineart.crease_threshold = 0.0
ob_camera.location = (7.481, -6.508, 5.344)
ob_camera.rotation_euler = (1.109, 0.01082, 0.8149)
ob_camera.lock_rotations_4d = False
ob_camera.empty_display_type = 'ARROWS'
ob_camera.color = (0.0, 0.0, 0.0, 0.0)
ob_camera.display_type = 'WIRE'
ob_camera.lineart.crease_threshold = 0.0
ob_cube_001.location = (-0.7512, 0.3489, 0.0)
ob_cube_001.rotation_euler = (-1.047, -1.571, 0.0)
ob_cube_001.scale = (-0.3911, 0.6274, 0.01406)
ob_cube_001.lineart.crease_threshold = 0.0
ob_cube_000.location = (-0.7512, -0.3333, 0.0)
ob_cube_000.rotation_euler = (2.094, 1.571, 0.0)
ob_cube_000.scale = (0.3911, 0.6274, 0.01406)
ob_cube_000.lineart.crease_threshold = 0.0

# ---- collection membership
col_collection_1.objects.link(ob_sphere)
col_collection_1.objects.link(ob_lamp)
col_collection_1.objects.link(ob_camera)
col_collection_1.objects.link(ob_cube_001)
col_collection_1.objects.link(ob_cube_000)

# ---- scene / render settings (as saved in the file)
scene.camera = ob_camera
scene.frame_start = 1; scene.frame_end = 250; scene.frame_set(1)
scene.render.engine = 'BLENDER_EEVEE_NEXT'
scene.render.resolution_percentage = 50
scene.render.dither_intensity = 0.0
scene.cycles.use_denoising = False
scene.cycles.samples = 10
scene.cycles.sampling_pattern = 'TABULATED_SOBOL'
scene.cycles.light_sampling_threshold = 0.0
scene.cycles.use_adaptive_sampling = False
scene.cycles.use_light_tree = False
scene.cycles.blur_glossy = 0.0
scene.cycles.volume_bounces = 1
scene.cycles.pixel_filter_type = 'GAUSSIAN'
scene.cycles.sample_clamp_indirect = 0.0
scene.view_settings.view_transform = 'Standard'
bpy.context.view_layer.update()
